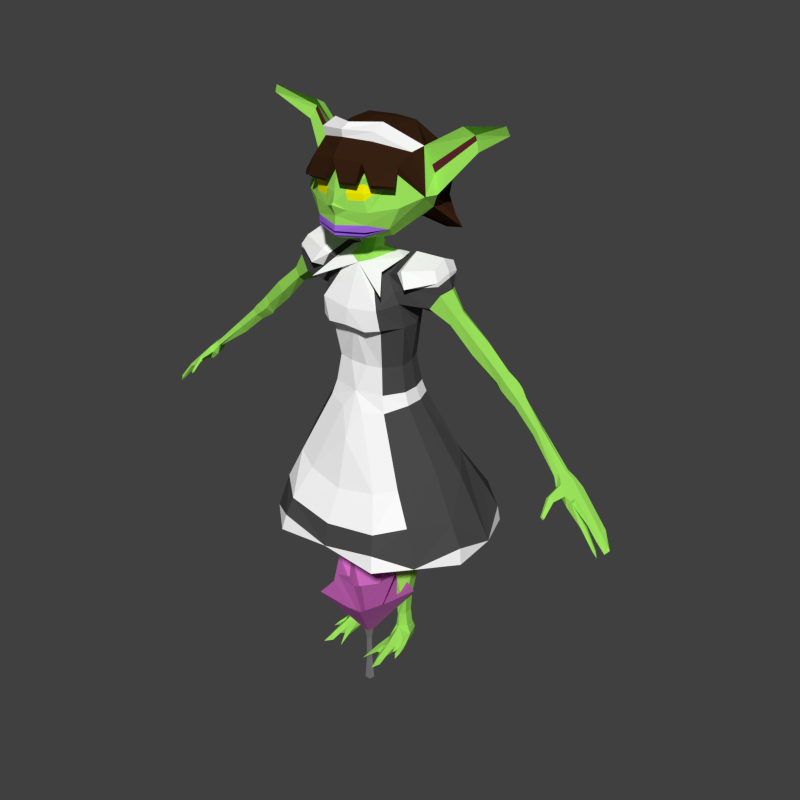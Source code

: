 # Source: GoblinMaid.blend  (saved by Blender 2.76.0; exported with 4.5.12 LTS)
import bpy
from mathutils import Matrix  # noqa: F401  (used for matrix-valued properties, if any)

bpy.ops.wm.read_factory_settings(use_empty=True)
scene = bpy.context.scene
scene.name = 'Scene'

# ---- collections
col_collection_1 = bpy.data.collections.new('Collection 1'); scene.collection.children.link(col_collection_1)

# ---- materials (node trees are filled in below, after node groups)
mat_material_002 = bpy.data.materials.new('Material.002')
mat_material_002.alpha_threshold = 0.0
mat_material_002.use_transparent_shadow = False
mat_material_002.diffuse_color = (0.196, 0.196, 0.196, 1.0)
mat_material_002.roughness = 0.5
mat_material_001 = bpy.data.materials.new('Material.001')
mat_material_001.alpha_threshold = 0.0
mat_material_001.use_transparent_shadow = False
mat_material_001.diffuse_color = (0.6038, 0.1508, 0.5288, 1.0)
mat_material_001.roughness = 0.5
mat_material_001.specular_intensity = 0.0
mat_gobmaidskin = bpy.data.materials.new('GobMaidSkin')
mat_gobmaidskin.alpha_threshold = 0.0
mat_gobmaidskin.use_transparent_shadow = False
mat_gobmaidskin.diffuse_color = (0.344, 0.8, 0.1102, 1.0)
mat_gobmaidskin.roughness = 0.5
mat_gobmaidskin.specular_intensity = 0.125
mat_gobmaidcloth01 = bpy.data.materials.new('GobMaidCloth01')
mat_gobmaidcloth01.alpha_threshold = 0.0
mat_gobmaidcloth01.use_transparent_shadow = False
mat_gobmaidcloth01.diffuse_color = (0.06998, 0.06998, 0.06998, 1.0)
mat_gobmaidcloth01.roughness = 0.5
mat_gobmaidcloth01.specular_intensity = 0.07292
mat_gobmaidcloth02 = bpy.data.materials.new('GobMaidCloth02')
mat_gobmaidcloth02.alpha_threshold = 0.0
mat_gobmaidcloth02.use_transparent_shadow = False
mat_gobmaidcloth02.diffuse_color = (1.0, 1.0, 1.0, 1.0)
mat_gobmaidcloth02.roughness = 0.5
mat_gobmaidcloth02.specular_intensity = 0.1146
mat_gobmaidcloth03 = bpy.data.materials.new('GobMaidCloth03')
mat_gobmaidcloth03.alpha_threshold = 0.0
mat_gobmaidcloth03.use_transparent_shadow = False
mat_gobmaidcloth03.diffuse_color = (0.8, 0.6264, 0.3993, 1.0)
mat_gobmaidcloth03.roughness = 0.5
mat_gobmaidadd01 = bpy.data.materials.new('GobMaidAdd01')
mat_gobmaidadd01.alpha_threshold = 0.0
mat_gobmaidadd01.use_transparent_shadow = False
mat_gobmaidadd01.diffuse_color = (0.3762, 0.1405, 0.8, 1.0)
mat_gobmaidadd01.roughness = 0.5
mat_gobmaidadd02 = bpy.data.materials.new('GobMaidAdd02')
mat_gobmaidadd02.alpha_threshold = 0.0
mat_gobmaidadd02.use_transparent_shadow = False
mat_gobmaidadd02.diffuse_color = (0.102, 0.0181, 0.02342, 1.0)
mat_gobmaidadd02.roughness = 0.5
mat_gobmaidadd02.specular_intensity = 0.1562
mat_gobmaideye01 = bpy.data.materials.new('GobMaidEye01')
mat_gobmaideye01.alpha_threshold = 0.0
mat_gobmaideye01.use_transparent_shadow = False
mat_gobmaideye01.diffuse_color = (1.0, 0.9834, 0.0, 1.0)
mat_gobmaideye01.roughness = 0.5
mat_gobmaideye01.specular_intensity = 0.0
mat_goblinmaidwig01 = bpy.data.materials.new('GoblinMaidWig01')
mat_goblinmaidwig01.alpha_threshold = 0.0
mat_goblinmaidwig01.use_transparent_shadow = False
mat_goblinmaidwig01.diffuse_color = (0.03764, 0.0148, 0.0061, 1.0)
mat_goblinmaidwig01.roughness = 0.5
mat_goblinmaidwig01.specular_intensity = 0.2396

# ---- material node trees

# ---- world
world_goblinmaidrig = bpy.data.worlds.new('GoblinMaidRig'); scene.world = world_goblinmaidrig
world_goblinmaidrig.color = (0.05088, 0.05088, 0.05088)
world_goblinmaidrig.use_sun_shadow = False
world_goblinmaidrig.sun_shadow_jitter_overblur = 0.0
world_goblinmaidrig.cycles.sampling_method = 'MANUAL'
world_goblinmaidrig.cycles.sample_map_resolution = 256

# ---- meshes
me_circle = bpy.data.meshes.new('Circle')
me_circle.from_pydata([(-0.03231, 0.01129, -0.02182), (-0.02814, 0.002222, -0.02917), (-0.01846, 0.006607, -0.03554), (-0.01665, 0.01838, -0.03213), (-0.02521, 0.02128, -0.02365), (0.004333, -0.005199, 0.01566), (0.006982, -0.01096, 0.01099), (0.01313, -0.008171, 0.006946), (0.01428, -0.0006932, 0.00911), (0.008843, 0.001144, 0.0145), (-0.03387, 0.01377, -0.02959), (-0.03138, 0.00837, -0.03397), (-0.02561, 0.01098, -0.03777), (-0.02453, 0.01801, -0.03574), (-0.02963, 0.01973, -0.03068), (0.04186, -0.02348, 0.05887), (0.04422, -0.02861, 0.05471), (0.0497, -0.02613, 0.0511), (0.05073, -0.01946, 0.05303), (0.04588, -0.01782, 0.05783), (0.07024, -0.02446, 0.06983), (0.06162, -0.02154, 0.07836), (0.06922, -0.08431, 0.2554), (0.1152, -0.1781, 0.1603), (0.2035, -0.1198, 0.09096), (0.242, -0.002029, 0.1278), (0.1485, 0.02976, 0.223), (0.05962, -0.03367, 0.08734), (0.0641, -0.04342, 0.07945), (0.07451, -0.0387, 0.0726), (0.07645, -0.02605, 0.07626), (0.06725, -0.02294, 0.08537), (0.1215, -0.08768, 0.2393), (0.1494, -0.1428, 0.1898), (0.2098, -0.1113, 0.1477), (0.219, -0.04614, 0.1662), (0.1688, -0.02114, 0.227), (0.06494, -0.03475, 0.08824), (0.0679, -0.04118, 0.08303), (0.07476, -0.03807, 0.07851), (0.07605, -0.02972, 0.08092), (0.06998, -0.02766, 0.08694), (0.05867, -0.04072, 0.07281), (0.05448, -0.0316, 0.0802), (0.2063, -0.05089, 0.1063), (0.07548, -0.03238, 0.07443), (0.1888, -0.07133, 0.147), (0.07541, -0.03389, 0.07971), (0.06842, -0.03631, 0.0664), (0.1856, 0.01068, 0.1676), (0.07185, -0.02449, 0.08082), (0.184, -0.03278, 0.1873), (0.07301, -0.02869, 0.08393), (0.1054, -0.02576, 0.2219), (0.06343, -0.02831, 0.08636), (0.1377, -0.0524, 0.2179), (0.06746, -0.03121, 0.08759), (0.08668, -0.1123, 0.1772), (0.06186, -0.03855, 0.0834), (0.126, -0.1012, 0.1905), (0.06642, -0.03797, 0.08563), (0.0693, -0.04106, 0.07602), (0.1545, -0.1082, 0.1488), (0.07133, -0.03963, 0.08077), (0.1494, -0.134, 0.1158)], [], [(4, 9, 8, 3), (2, 7, 6, 1), (0, 5, 9, 4), (3, 8, 7, 2), (1, 6, 5, 0), (3, 13, 14, 4), (1, 11, 12, 2), (4, 14, 10, 0), (2, 12, 13, 3), (0, 10, 11, 1), (11, 10, 14, 13, 12), (5, 6, 16, 15), (8, 9, 19, 18), (6, 7, 17, 16), (9, 5, 15, 19), (7, 8, 18, 17), (17, 18, 20, 48), (15, 16, 42, 43), (18, 19, 21, 20), (16, 17, 48, 42), (19, 15, 43, 21), (20, 21, 49), (64, 48, 24), (43, 22, 53), (48, 20, 44), (42, 23, 57), (53, 22, 27, 54), (44, 25, 30, 45), (57, 23, 28, 58), (49, 26, 31, 50), (64, 24, 29, 61), (50, 31, 36, 51), (61, 29, 34, 62), (54, 27, 32, 55), (45, 30, 35, 46), (58, 28, 33, 59), (55, 32, 37, 56), (46, 35, 40, 47), (59, 33, 38, 60), (51, 36, 41, 52), (62, 34, 39, 63), (38, 63, 39, 47, 40, 52, 41, 56, 37, 60), (34, 46, 47, 39), (29, 45, 46, 34), (24, 44, 45, 29), (48, 44, 24), (35, 51, 52, 40), (30, 50, 51, 35), (25, 49, 50, 30), (20, 49, 25), (36, 55, 56, 41), (31, 54, 55, 36), (26, 53, 54, 31), (21, 43, 53), (32, 59, 60, 37), (27, 58, 59, 32), (22, 57, 58, 27), (43, 57, 22), (33, 62, 63, 38), (28, 61, 62, 33), (23, 64, 61, 28), (42, 64, 23), (44, 20, 25), (49, 21, 26), (53, 26, 21), (42, 48, 64), (57, 43, 42)])
me_circle.polygons.foreach_set('material_index', [0, 0, 0, 0, 0, 0, 0, 0, 0, 0, 0, 0, 0, 0, 0, 0, 0, 0, 0, 0, 0, 1, 1, 1, 1, 1, 1, 1, 1, 1, 1, 1, 1, 1, 1, 1, 1, 1, 1, 1, 1, 0, 1, 1, 1, 1, 1, 1, 1, 1, 1, 1, 1, 1, 1, 1, 1, 1, 1, 1, 1, 1, 1, 1, 1, 1, 1])
me_circle.materials.append(mat_material_002)
me_circle.materials.append(mat_material_001)
me_circle.use_remesh_preserve_volume = False
me_circle.use_remesh_preserve_attributes = False
me_circle.use_mirror_vertex_groups = False
me_circle.update()
me_cube_001 = bpy.data.meshes.new('Cube.001')
me_cube_001.from_pydata([(0.08814, 0.08701, 0.4172), (0.09799, 0.03635, 0.4168), (0.05829, -0.003923, 0.4165), (0.05826, 0.1029, 0.4177), (0.02988, 0.003599, 0.4172), (0.02353, 0.08127, 0.418), (0.01645, 0.04867, 0.4179), (0.05684, 0.01458, 0.2436), (0.07786, 0.0346, 0.2424), (0.03551, 0.03471, 0.2425), (0.04836, -0.003704, 0.4591), (0.08887, 0.103, 0.4591), (0.0578, 0.03527, 0.04466), (0.06679, 0.07292, 0.04466), (0.0698, 0.05211, 0.04466), (0.0578, 0.07955, 0.04466), (0.04913, 0.03852, 0.04466), (0.04817, 0.07594, 0.04466), (0.05671, 0.02036, 0.2247), (0.03765, 0.04204, 0.2222), (0.07074, 0.07251, 0.2193), (0.05674, 0.08043, 0.2181), (0.07588, 0.04202, 0.2221), (0.04386, 0.07697, 0.2189), (0.1325, -0.05644, 0.479), (0.02518, -0.004853, 0.9295), (0.1516, 0.1276, 0.5005), (0.06192, 0.08087, 0.9158), (0.1741, 0.008586, 0.9129), (0.0629, -0.02423, 0.7978), (0.08691, 0.07396, 0.811), (0.07168, -0.0367, 0.803), (0.0891, 0.08214, 0.8604), (0.1657, -0.06744, 0.4074), (0.1908, 0.1708, 0.4048), (0.07033, -0.02494, 0.619), (0.08571, 0.0921, 0.6314), (0.1883, 0.08037, 0.4728), (0.2168, 0.01526, 0.3984), (0.1685, 0.02067, 0.5005), (0.0848, -0.07724, 0.4612), (0.1116, -0.1115, 0.3916), (0.1209, -0.1257, 0.3519), (0.02504, -0.04051, 0.6128), (0.1268, 0.267, 0.35), (0.08703, 0.1966, 0.4659), (0.04594, -0.05114, 0.7988), (0.01738, 0.01204, 0.9471), (0.06323, 0.04524, 0.9256), (0.06051, 0.004983, 0.9034), (0.09906, 0.04399, 0.804), (0.09434, 0.009857, 0.801), (0.1131, 0.03614, 0.839), (0.09153, -0.003623, 0.854), (0.02462, 0.03245, 0.9471), (0.09578, 0.06045, 0.6278), (0.0959, 0.02099, 0.6279), (0.04816, 0.1003, 0.8064), (0.1711, 0.04851, 0.9219), (0.04887, 0.1016, 0.8485), (0.03851, 0.0591, 0.9348), (0.01927, 0.04412, 0.9471), (0.04312, 0.1181, 0.6312), (0.2134, 0.1832, 0.3592), (0.242, 0.01097, 0.3521), (0.1922, -0.07688, 0.3256), (0.2161, 0.1895, 0.323), (0.2462, 0.008807, 0.3155), (0.2494, 0.1008, 0.3283), (0.1268, -0.1339, 0.3169), (0.158, -0.02841, 0.4185), (0.158, 0.1437, 0.4185), (0.1782, 0.02826, 0.4135), (0.1782, 0.08699, 0.4135), (0.08519, -0.07345, 0.399), (0.08519, 0.1931, 0.4157), (0.08887, 0.01117, 0.4591), (0.1637, 0.08112, 0.9164), (0.1558, 0.05177, 0.9462), (0.038, 0.03635, 0.2652), (0.05664, 0.01551, 0.2653), (0.07556, 0.0363, 0.2652), (0.07031, 0.06674, 0.2657), (0.04432, 0.07104, 0.2659), (0.05665, 0.07414, 0.266), (0.036, 0.05381, 0.1795), (0.07732, 0.05403, 0.1795), (0.05779, 0.03039, 0.1797), (0.0724, 0.08416, 0.1793), (0.05775, 0.09338, 0.1792), (0.04237, 0.08852, 0.1793), (0.07669, 0.07407, 0.3113), (0.03825, 0.0791, 0.3113), (0.05828, 0.08555, 0.3113), (0.03017, 0.03774, 0.3113), (0.05828, 0.009155, 0.3112), (0.08287, 0.03816, 0.3113), (0.05448, 0.08804, 3.522e-05), (0.04572, 0.07939, 0.02832), (0.06347, 0.08288, 0.0002862), (0.0468, 0.0818, 6.465e-05), (0.06436, -0.0106, 0.02479), (0.0475, 0.01745, 0.02393), (0.06761, -0.04263, 0.01627), (0.07548, -0.02899, 0.009486), (0.06921, -0.05839, 0.01045), (0.06246, -0.05602, 0.0003476), (0.07163, -0.07495, 0.004427), (0.06919, -0.05327, 0.000339), (0.06634, -0.03043, 0.002853), (0.07096, -0.001552, 0.001163), (0.07775, 0.05296, 0.02246), (0.04342, 0.04953, 0.02589), (0.04362, 0.04922, 0.009181), (0.07237, 0.05347, 0.0002676), (0.04787, 0.05103, 0.0001133), (0.05781, 0.08816, 0.03063), (0.06732, 0.08263, 0.02301), (0.07531, -0.01279, 0.01476), (0.06431, -0.01066, 0.0002213), (0.04794, 0.02499, 0.0001833), (0.04255, 0.02553, 0.009111), (0.03363, -0.06074, 0.002902), (0.04076, -0.02493, 0.007074), (0.04761, -0.02883, 0.006943), (0.03998, -0.01474, 0.01526), (0.07933, 0.005451, 0.007993), (0.08617, 0.01929, 0.003798), (0.07525, -0.05151, 0.0003068), (0.05449, -0.01436, 0.01921), (0.09138, -0.001516, 0.006869), (0.05499, -0.01686, 0.0002378), (0.08504, 0.02759, 0.01251), (0.08399, -0.008588, 0.009127), (0.09183, -0.01847, 0.003768), (0.07524, 0.003193, 0.01686), (0.08072, 0.01436, 0.0001188), (0.08599, -0.005636, 0.002238), (0.05805, -0.03503, 0.009545), (0.08075, 0.0144, 0.01583), (0.08601, -0.005605, 0.01227), (0.06518, 0.03859, 0.1214), (0.04508, 0.04986, 0.1215), (0.0485, 0.05236, 0.07573), (0.04907, 0.07813, 0.1219), (0.05151, 0.07625, 0.0761), (0.06849, 0.0498, 0.1214), (0.06535, 0.0523, 0.0757), (0.05686, 0.03782, 0.0758), (0.05267, 0.03946, 0.07576), (0.05105, 0.03685, 0.1207), (0.06284, 0.07324, 0.07595), (0.0652, 0.07453, 0.1217), (0.05673, 0.07823, 0.07622), (0.0567, 0.08063, 0.1221), (0.1699, 0.06632, 0.8884), (0.1823, 0.04507, 0.8927), (0.1786, 0.01218, 0.8883), (0.07994, 0.08263, 0.919), (0.1501, 0.0659, 0.8596), (0.08041, 0.04742, 0.9331), (0.1583, 0.006578, 0.8586), (0.0873, -0.002817, 0.9155), (0.07835, 0.08164, 0.8823), (0.06732, -0.04209, 0.844), (0.08135, -0.006297, 0.8762), (0.03528, 0.09234, 0.9112), (0.1643, 0.0777, 0.9116), (0.1729, 0.0472, 0.9123), (0.1754, 0.009777, 0.906), (0.1045, -0.003033, 0.887), (0.0941, 0.08686, 0.8884), (0.4649, 0.03219, 0.6147), (0.4646, 0.02504, 0.6161), (0.4595, 0.009774, 0.6144), (0.4524, 0.006342, 0.6074), (0.09252, 0.09196, 0.9249), (0.1548, 0.08184, 0.9343), (0.1624, 0.01551, 0.9331), (0.09191, 0.04976, 0.9461), (0.1006, -0.007938, 0.9235), (0.1185, -0.02102, 0.8947), (0.1056, 0.09763, 0.8957), (0.06102, -0.0175, 0.9155), (0.08728, -0.05259, 0.8823), (0.06439, 0.04511, 0.9289), (0.05229, 0.07719, 0.9283), (0.3456, 0.05125, 0.7338), (0.3373, 0.05245, 0.7417), (0.3297, 0.05183, 0.7485), (0.3242, 0.0281, 0.7442), (0.3406, 0.02835, 0.7299), (0.3119, 0.02834, 0.7297), (0.3275, 0.02826, 0.7172), (0.3081, 0.06036, 0.7299), (0.3134, 0.06237, 0.724), (0.322, 0.06024, 0.7185), (0.3185, 0.06321, 0.7433), (0.3253, 0.06489, 0.7371), (0.3336, 0.063, 0.7304), (0.1544, 0.03605, 0.8392), (0.4533, 0.01256, 0.6052), (0.3076, 0.0446, 0.7142), (0.3221, 0.04433, 0.7042), (0.2108, 0.04428, 0.8523), (0.2079, 0.02243, 0.8504), (0.1977, 0.02024, 0.8322), (0.1921, 0.05541, 0.8336), (0.202, 0.05603, 0.8514), (0.1994, 0.03819, 0.8199), (0.05385, -0.01045, 0.7102), (0.06095, -0.01759, 0.6539), (0.07976, 0.05091, 0.7157), (0.08761, 0.05638, 0.6556), (0.08037, 0.02156, 0.712), (0.08798, 0.02126, 0.6558), (0.03162, 0.08919, 0.7191), (0.03994, 0.1055, 0.6584), (0.02032, -0.01693, 0.7088), (0.07409, 0.07295, 0.7197), (0.08014, 0.08374, 0.6589), (0.07881, -0.004557, 0.9888), (0.08853, -0.02763, 1.008), (0.1123, -0.02531, 1.052), (0.05668, -0.05957, 1.062), (0.05385, -0.04463, 0.9966), (0.04279, -0.0357, 0.9839), (0.1421, 0.04571, 1.066), (0.06157, 0.02901, 0.9866), (0.01439, 0.0226, 0.9681), (0.1262, 0.05816, 1.101), (0.0552, -0.05949, 1.093), (0.1184, 0.0594, 1.115), (0.0758, -0.04259, 1.08), (0.0548, -0.05376, 1.113), (0.2627, 0.02287, 0.8045), (0.2504, 0.02159, 0.7845), (0.2453, 0.05746, 0.7857), (0.2566, 0.05931, 0.8048), (0.2486, 0.03975, 0.7679), (0.2668, 0.04693, 0.8083), (0.3105, 0.0283, 0.758), (0.3016, 0.02918, 0.7422), (0.2983, 0.05365, 0.7433), (0.3058, 0.05631, 0.7582), (0.3, 0.04207, 0.7238), (0.3146, 0.04822, 0.7618), (0.3985, 0.02388, 0.6741), (0.3911, 0.02377, 0.6645), (0.3858, 0.0464, 0.6666), (0.3928, 0.04837, 0.6759), (0.4, 0.03719, 0.6759), (0.3878, 0.03509, 0.6511), (0.358, 0.04726, 0.7178), (0.3546, 0.02927, 0.715), (0.3442, 0.02935, 0.7052), (0.3388, 0.05476, 0.7071), (0.3481, 0.05712, 0.7166), (0.3398, 0.04212, 0.6936), (0.5634, -0.01944, 0.5067), (0.5578, 0.02336, 0.5271), (0.5607, -0.02164, 0.5017), (0.5546, -0.01618, 0.5048), (0.5026, 0.03278, 0.5664), (0.5099, 0.03437, 0.5742), (0.4914, -0.008984, 0.5646), (0.474, -0.03447, 0.5766), (0.5432, 0.0267, 0.5413), (0.5424, 0.01031, 0.5444), (0.5291, -0.01764, 0.5394), (0.4593, 0.007645, 0.5849), (0.4635, -0.002566, 0.5921), (0.4719, -0.05911, 0.5625), (0.4691, 0.03606, 0.5884), (0.4816, 0.03443, 0.6028), (0.4811, 0.0244, 0.6047), (0.4959, 0.03758, 0.5879), (0.4733, 0.004436, 0.5711), (0.4796, -0.006267, 0.5763), (0.4878, -0.01062, 0.5866), (0.5313, 0.002358, 0.5369), (0.5274, -0.009307, 0.5353), (0.4771, -0.05982, 0.5577), (0.5354, -0.01327, 0.5428), (0.5386, -0.0001889, 0.543), (0.4983, -0.006908, 0.5785), (0.5744, -0.00109, 0.5073), (0.509, 0.01798, 0.5772), (0.4971, 0.02359, 0.5709), (0.4692, -0.05973, 0.5594), (0.4743, -0.05931, 0.5545), (0.5311, 0.0189, 0.5409), (0.5489, 0.01316, 0.5247), (0.5757, -0.007088, 0.4969), (0.5346, -0.001914, 0.5389), (0.4985, 0.001799, 0.5668), (0.535, -0.005777, 0.5383), (0.5625, -0.01456, 0.5015), (0.5013, 0.004032, 0.5797), (0.4695, -0.03408, 0.5919), (0.4794, -0.03543, 0.5827), (0.4893, -0.002431, 0.569), (0.4643, -0.03527, 0.5859), (0.4918, 0.006761, 0.589), (0.4729, -0.001905, 0.6024), (0.5677, -0.0193, 0.4922), (0.5729, 0.005879, 0.5108), (0.5557, -0.002764, 0.5249), (0.559, 0.006478, 0.5261), (0.5547, -0.005485, 0.5178), (0.5451, 0.001959, 0.5236), (0.5799, 0.004138, 0.5007), (0.4908, 0.003752, 0.569), (0.477, 0.01125, 0.6036), (0.495, 0.02119, 0.591), (0.46, 0.03225, 0.6077), (0.483, 0.03285, 0.5747), (0.2843, 0.06246, 1.192), (0.2771, 0.06034, 1.208), (0.1812, 0.09439, 1.18), (0.178, 0.07033, 1.191), (0.2061, 0.07994, 1.147), (0.1976, 0.08649, 1.166), (0.1914, 0.1006, 1.163), (0.1933, 0.08767, 1.175), (0.1335, 0.01967, 1.066), (0.02116, 0.03677, 0.9681), (0.06633, 0.1051, 1.001), (0.04652, 0.07515, 0.9866), (0.05385, -0.044, 1.003), (0.09981, 0.04142, 0.4591), (0.04836, 0.1294, 0.4591), (0.05385, 0.01602, 0.9942), (0.05385, 0.02172, 1.012), (0.05385, -0.03682, 1.022), (0.05385, 0.02183, 1.004), (0.05603, -0.05837, 1.002), (0.05588, -0.05844, 0.9976), (0.02517, -0.06799, 1.084), (0.02619, -0.0685, 1.06), (0.05878, -0.05843, 1.105), (0.06424, -0.05942, 1.041), (0.09827, -0.01473, 1.108), (0.05697, -0.05792, 1.016), (0.02279, -0.07062, 1.074), (0.05608, -0.06095, 1.075), (0.3148, 0.04446, 0.7092), (0.07649, 0.02808, 0.02402), (0.0578, 0.08385, 0.03765), (0.04627, 0.04403, 0.03528), (0.07377, 0.05254, 0.03356), (0.06705, 0.07778, 0.03383), (0.04695, 0.07766, 0.03649), (-0.08814, 0.08701, 0.4172), (-0.09799, 0.03635, 0.4168), (-0.05829, -0.003923, 0.4165), (-0.05826, 0.1029, 0.4177), (-0.02988, 0.003599, 0.4172), (-0.02353, 0.08127, 0.418), (-0.01645, 0.04867, 0.4179), (-0.05684, 0.01458, 0.2436), (-0.07786, 0.0346, 0.2424), (-0.03551, 0.03471, 0.2425), (-0.04836, -0.003704, 0.4591), (0.0, -0.1346, 0.3301), (-0.08887, 0.103, 0.4591), (-0.0578, 0.03527, 0.04466), (-0.06679, 0.07292, 0.04466), (-0.0698, 0.05211, 0.04466), (-0.0578, 0.07955, 0.04466), (-0.04913, 0.03852, 0.04466), (-0.04817, 0.07594, 0.04466), (-0.05671, 0.02036, 0.2247), (-0.03765, 0.04204, 0.2222), (-0.07074, 0.07251, 0.2193), (-0.05674, 0.08043, 0.2181), (-0.07588, 0.04202, 0.2221), (-0.04386, 0.07697, 0.2189), (0.0, -0.05048, 0.8373), (0.0, -0.05318, 0.8028), (0.0, -0.03088, 0.7972), (0.0, 0.1167, 0.4591), (-0.1325, -0.05644, 0.479), (-0.02518, -0.004853, 0.9295), (-0.1516, 0.1276, 0.5005), (-0.06192, 0.08087, 0.9158), (-0.1741, 0.008586, 0.9129), (-0.0629, -0.02423, 0.7978), (-0.08691, 0.07396, 0.811), (-0.07168, -0.0367, 0.803), (-0.0891, 0.08214, 0.8604), (-0.1657, -0.06744, 0.4074), (-0.1908, 0.1708, 0.4048), (-0.07033, -0.02494, 0.619), (-0.08571, 0.0921, 0.6314), (-0.1883, 0.08037, 0.4728), (-0.2168, 0.01526, 0.3984), (-0.1685, 0.02067, 0.5005), (-0.0848, -0.07724, 0.4612), (-0.1116, -0.1115, 0.3916), (-0.1209, -0.1257, 0.3519), (-0.02504, -0.04051, 0.6128), (-0.1268, 0.267, 0.35), (-0.08703, 0.1966, 0.4659), (-0.04594, -0.05114, 0.7988), (0.0, -0.01515, 0.9209), (-0.01738, 0.01204, 0.9471), (-0.06323, 0.04524, 0.9256), (-0.06051, 0.004983, 0.9034), (-0.09906, 0.04399, 0.804), (-0.09434, 0.009857, 0.801), (-0.1131, 0.03614, 0.839), (-0.09153, -0.003623, 0.854), (-0.02462, 0.03245, 0.9471), (-0.09578, 0.06045, 0.6278), (-0.0959, 0.02099, 0.6279), (-0.04816, 0.1003, 0.8064), (-0.1711, 0.04851, 0.9219), (-0.04887, 0.1016, 0.8485), (-0.03851, 0.0591, 0.9348), (-0.01927, 0.04412, 0.9471), (-0.04312, 0.1181, 0.6312), (-0.2134, 0.1832, 0.3592), (-0.242, 0.01097, 0.3521), (-0.1922, -0.07688, 0.3256), (-0.2161, 0.1895, 0.323), (-0.2462, 0.008807, 0.3155), (-0.2494, 0.1008, 0.3283), (-0.1268, -0.1339, 0.3169), (-0.158, -0.02841, 0.4185), (-0.158, 0.1437, 0.4185), (-0.1782, 0.02826, 0.4135), (-0.1782, 0.08699, 0.4135), (-0.08519, -0.07345, 0.399), (-0.08519, 0.1931, 0.4157), (-0.08887, 0.01117, 0.4591), (0.0, -0.06361, 0.5544), (0.0, -0.1236, 0.38), (0.0, -0.08847, 0.4482), (0.0, -0.07345, 0.399), (0.0, 0.09641, 0.9096), (0.0, 0.06186, 0.9348), (0.0, 0.04812, 0.9471), (0.0, 0.1011, 0.4286), (0.0, 0.02455, 0.4386), (-0.1637, 0.08112, 0.9164), (0.0, 0.009043, 0.9471), (0.0, 0.1931, 0.4157), (0.0, 0.267, 0.3368), (0.0, 0.257, 0.3713), (0.0, 0.1019, 0.8743), (0.0, 0.1115, 0.8082), (0.0, 0.1179, 0.6312), (-0.1558, 0.05177, 0.9462), (0.0, 0.2344, 0.4102), (0.0, 0.176, 0.5005), (-0.038, 0.03635, 0.2652), (-0.05664, 0.01551, 0.2653), (-0.07556, 0.0363, 0.2652), (-0.07031, 0.06674, 0.2657), (-0.04432, 0.07104, 0.2659), (-0.05665, 0.07414, 0.266), (-0.036, 0.05381, 0.1795), (-0.07732, 0.05403, 0.1795), (-0.05779, 0.03039, 0.1797), (-0.0724, 0.08416, 0.1793), (-0.05775, 0.09338, 0.1792), (-0.04237, 0.08852, 0.1793), (-0.07669, 0.07407, 0.3113), (-0.03825, 0.0791, 0.3113), (-0.05828, 0.08555, 0.3113), (-0.03017, 0.03774, 0.3113), (-0.05828, 0.009155, 0.3112), (-0.08287, 0.03816, 0.3113), (-0.05448, 0.08804, 3.522e-05), (-0.04572, 0.07939, 0.02832), (-0.06347, 0.08288, 0.0002862), (-0.0468, 0.0818, 6.465e-05), (-0.06436, -0.0106, 0.02479), (-0.0475, 0.01745, 0.02393), (-0.06761, -0.04263, 0.01627), (-0.07548, -0.02899, 0.009486), (-0.06921, -0.05839, 0.01045), (-0.06246, -0.05602, 0.0003476), (-0.07163, -0.07495, 0.004427), (-0.06919, -0.05327, 0.000339), (-0.06634, -0.03043, 0.002853), (-0.07096, -0.001552, 0.001163), (-0.07775, 0.05296, 0.02246), (-0.04342, 0.04953, 0.02589), (-0.04362, 0.04922, 0.009181), (-0.07237, 0.05347, 0.0002676), (-0.04787, 0.05103, 0.0001133), (-0.05781, 0.08816, 0.03063), (-0.06732, 0.08263, 0.02301), (-0.07531, -0.01279, 0.01476), (-0.06431, -0.01066, 0.0002213), (-0.04794, 0.02499, 0.0001833), (-0.04255, 0.02553, 0.009111), (-0.03363, -0.06074, 0.002902), (-0.04076, -0.02493, 0.007074), (-0.04761, -0.02883, 0.006943), (-0.03998, -0.01474, 0.01526), (-0.07933, 0.005451, 0.007993), (-0.08617, 0.01929, 0.003798), (-0.07525, -0.05151, 0.0003068), (-0.05449, -0.01436, 0.01921), (-0.09138, -0.001516, 0.006869), (-0.05499, -0.01686, 0.0002378), (-0.08504, 0.02759, 0.01251), (-0.08399, -0.008588, 0.009127), (-0.09183, -0.01847, 0.003768), (-0.07524, 0.003193, 0.01686), (-0.08072, 0.01436, 0.0001188), (-0.08599, -0.005636, 0.002238), (-0.05805, -0.03503, 0.009545), (-0.08075, 0.0144, 0.01583), (-0.08601, -0.005605, 0.01227), (-0.06518, 0.03859, 0.1214), (-0.04508, 0.04986, 0.1215), (-0.0485, 0.05236, 0.07573), (-0.04907, 0.07813, 0.1219), (-0.05151, 0.07625, 0.0761), (-0.06849, 0.0498, 0.1214), (-0.06535, 0.0523, 0.0757), (-0.05686, 0.03782, 0.0758), (-0.05267, 0.03946, 0.07576), (-0.05105, 0.03685, 0.1207), (-0.06284, 0.07324, 0.07595), (-0.0652, 0.07453, 0.1217), (-0.05673, 0.07823, 0.07622), (-0.0567, 0.08063, 0.1221), (-0.1699, 0.06632, 0.8884), (-0.1823, 0.04507, 0.8927), (-0.1786, 0.01218, 0.8883), (-0.07994, 0.08263, 0.919), (-0.1501, 0.0659, 0.8596), (-0.08041, 0.04742, 0.9331), (-0.1583, 0.006578, 0.8586), (-0.0873, -0.002817, 0.9155), (-0.07835, 0.08164, 0.8823), (-0.06732, -0.04209, 0.844), (-0.08135, -0.006297, 0.8762), (-0.03528, 0.09234, 0.9112), (-0.1643, 0.0777, 0.9116), (-0.1729, 0.0472, 0.9123), (-0.1754, 0.009777, 0.906), (-0.1045, -0.003033, 0.887), (-0.0941, 0.08686, 0.8884), (-0.4649, 0.03219, 0.6147), (-0.4646, 0.02504, 0.6161), (-0.4595, 0.009774, 0.6144), (-0.4524, 0.006342, 0.6074), (-0.09252, 0.09196, 0.9249), (-0.1548, 0.08184, 0.9343), (-0.1624, 0.01551, 0.9331), (-0.09191, 0.04976, 0.9461), (-0.1006, -0.007938, 0.9235), (-0.1185, -0.02102, 0.8947), (-0.1056, 0.09763, 0.8957), (-0.06102, -0.0175, 0.9155), (-0.08728, -0.05259, 0.8823), (-0.06439, 0.04511, 0.9289), (-0.05229, 0.07719, 0.9283), (0.0, 0.08863, 0.9231), (-0.3456, 0.05125, 0.7338), (-0.3373, 0.05245, 0.7417), (-0.3297, 0.05183, 0.7485), (-0.3242, 0.0281, 0.7442), (-0.3406, 0.02835, 0.7299), (-0.3119, 0.02834, 0.7297), (-0.3275, 0.02826, 0.7172), (-0.3081, 0.06036, 0.7299), (-0.3134, 0.06237, 0.724), (-0.322, 0.06024, 0.7185), (-0.3185, 0.06321, 0.7433), (-0.3253, 0.06489, 0.7371), (-0.3336, 0.063, 0.7304), (-0.1544, 0.03605, 0.8392), (-0.4533, 0.01256, 0.6052), (-0.3076, 0.0446, 0.7142), (-0.3221, 0.04433, 0.7042), (-0.2108, 0.04428, 0.8523), (-0.2079, 0.02243, 0.8504), (-0.1977, 0.02024, 0.8322), (-0.1921, 0.05541, 0.8336), (-0.202, 0.05603, 0.8514), (-0.1994, 0.03819, 0.8199), (-0.05385, -0.01045, 0.7102), (-0.06095, -0.01759, 0.6539), (-0.07976, 0.05091, 0.7157), (-0.08761, 0.05638, 0.6556), (-0.08037, 0.02156, 0.712), (-0.08798, 0.02126, 0.6558), (-0.03162, 0.08919, 0.7191), (-0.03994, 0.1055, 0.6584), (-0.02032, -0.01693, 0.7088), (0.0, 0.08842, 0.7191), (0.0, 0.105, 0.6583), (0.0, -0.01658, 0.7087), (0.0, -0.02943, 0.6512), (-0.07409, 0.07295, 0.7197), (-0.08014, 0.08374, 0.6589), (0.0, 0.116, 0.9962), (-0.07881, -0.004557, 0.9888), (-0.08853, -0.02763, 1.008), (-0.1123, -0.02531, 1.052), (-0.05668, -0.05957, 1.062), (-0.04279, -0.0357, 0.9839), (0.0, -0.06199, 0.981), (0.0, 0.01667, 0.9681), (-0.1421, 0.04571, 1.066), (-0.06157, 0.02901, 0.9866), (0.0, 0.03849, 0.9681), (-0.01439, 0.0226, 0.9681), (-0.1136, 0.07357, 1.095), (0.0, -0.08497, 1.05), (-0.1262, 0.05816, 1.101), (-0.0552, -0.05949, 1.093), (0.0, -0.07058, 1.105), (-0.1184, 0.0594, 1.115), (-0.0758, -0.04259, 1.08), (-0.0548, -0.05376, 1.113), (0.0, -0.06947, 1.116), (-0.2627, 0.02287, 0.8045), (-0.2504, 0.02159, 0.7845), (-0.2453, 0.05746, 0.7857), (-0.2566, 0.05931, 0.8048), (-0.2486, 0.03975, 0.7679), (-0.2668, 0.04693, 0.8083), (-0.3105, 0.0283, 0.758), (-0.3016, 0.02918, 0.7422), (-0.2983, 0.05365, 0.7433), (-0.3058, 0.05631, 0.7582), (-0.3, 0.04207, 0.7238), (-0.3146, 0.04822, 0.7618), (-0.3985, 0.02388, 0.6741), (-0.3911, 0.02377, 0.6645), (-0.3858, 0.0464, 0.6666), (-0.3928, 0.04837, 0.6759), (-0.4, 0.03719, 0.6759), (-0.3878, 0.03509, 0.6511), (-0.358, 0.04726, 0.7178), (-0.3546, 0.02927, 0.715), (-0.3442, 0.02935, 0.7052), (-0.3388, 0.05476, 0.7071), (-0.3481, 0.05712, 0.7166), (-0.3398, 0.04212, 0.6936), (-0.5634, -0.01944, 0.5067), (-0.5578, 0.02336, 0.5271), (-0.5607, -0.02164, 0.5017), (-0.5546, -0.01618, 0.5048), (-0.5026, 0.03278, 0.5664), (-0.5099, 0.03437, 0.5742), (-0.4914, -0.008984, 0.5646), (-0.474, -0.03447, 0.5766), (-0.5432, 0.0267, 0.5413), (-0.5424, 0.01031, 0.5444), (-0.5291, -0.01764, 0.5394), (-0.4593, 0.007645, 0.5849), (-0.4635, -0.002566, 0.5921), (-0.4719, -0.05911, 0.5625), (-0.4691, 0.03606, 0.5884), (-0.4816, 0.03443, 0.6028), (-0.4811, 0.0244, 0.6047), (-0.4959, 0.03758, 0.5879), (-0.4733, 0.004436, 0.5711), (-0.4796, -0.006267, 0.5763), (-0.4878, -0.01062, 0.5866), (-0.5313, 0.002358, 0.5369), (-0.5274, -0.009307, 0.5353), (-0.4771, -0.05982, 0.5577), (-0.5354, -0.01327, 0.5428), (-0.5386, -0.0001889, 0.543), (-0.4983, -0.006908, 0.5785), (-0.5744, -0.00109, 0.5073), (-0.509, 0.01798, 0.5772), (-0.4971, 0.02359, 0.5709), (-0.4692, -0.05973, 0.5594), (-0.4743, -0.05931, 0.5545), (-0.5311, 0.0189, 0.5409), (-0.5489, 0.01316, 0.5247), (-0.5757, -0.007088, 0.4969), (-0.5346, -0.001914, 0.5389), (-0.4985, 0.001799, 0.5668), (-0.535, -0.005777, 0.5383), (-0.5625, -0.01456, 0.5015), (-0.5013, 0.004032, 0.5797), (-0.4695, -0.03408, 0.5919), (-0.4794, -0.03543, 0.5827), (-0.4893, -0.002431, 0.569), (-0.4643, -0.03527, 0.5859), (-0.4918, 0.006761, 0.589), (-0.4729, -0.001905, 0.6024), (-0.5677, -0.0193, 0.4922), (-0.5729, 0.005879, 0.5108), (-0.5557, -0.002764, 0.5249), (-0.559, 0.006478, 0.5261), (-0.5547, -0.005485, 0.5178), (-0.5451, 0.001959, 0.5236), (-0.5799, 0.004138, 0.5007), (-0.4908, 0.003752, 0.569), (-0.477, 0.01125, 0.6036), (-0.495, 0.02119, 0.591), (-0.46, 0.03225, 0.6077), (-0.483, 0.03285, 0.5747), (-0.2843, 0.06246, 1.192), (-0.2771, 0.06034, 1.208), (-0.1812, 0.09439, 1.18), (-0.178, 0.07033, 1.191), (-0.2061, 0.07994, 1.147), (-0.1976, 0.08649, 1.166), (-0.1914, 0.1006, 1.163), (-0.1933, 0.08767, 1.175), (-0.1335, 0.01967, 1.066), (-0.02116, 0.03677, 0.9681), (-0.06633, 0.1051, 1.001), (-0.04652, 0.07515, 0.9866), (-0.05385, -0.044, 1.003), (-0.09981, 0.04142, 0.4591), (-0.04836, 0.1294, 0.4591), (0.0, 0.00828, 0.4591), (-0.05385, -0.04463, 0.9966), (0.0, -0.0629, 0.9951), (-0.05385, 0.01602, 0.9942), (0.0, 0.00141, 0.9869), (-0.05385, 0.02172, 1.012), (0.0, 0.002271, 1.013), (-0.05385, -0.03682, 1.022), (0.0, -0.05627, 1.018), (0.0, -0.06345, 0.9993), (-0.05385, 0.02183, 1.004), (0.0, 0.01888, 1.0), (-0.04784, -0.04806, 0.9879), (-0.05603, -0.05837, 1.002), (-0.05588, -0.05844, 0.9976), (0.0, -0.07789, 0.9935), (0.0, -0.07713, 1.01), (0.0, -0.07919, 0.9991), (0.0, -0.07404, 0.9876), (-0.02517, -0.06799, 1.084), (-0.02619, -0.0685, 1.06), (-0.05878, -0.05843, 1.105), (-0.06602, -0.05669, 1.047), (-0.09827, -0.01473, 1.108), (-0.05697, -0.05792, 1.016), (-0.02279, -0.07062, 1.074), (0.0, -0.07612, 1.073), (-0.05608, -0.06095, 1.075), (-0.3148, 0.04446, 0.7092), (-0.07649, 0.02808, 0.02402), (-0.0578, 0.08385, 0.03765), (-0.04627, 0.04403, 0.03528), (-0.07377, 0.05254, 0.03356), (-0.06705, 0.07778, 0.03383), (-0.04695, 0.07766, 0.03649), (0.0, -0.07547, 1.028), (0.04784, -0.04806, 0.9879), (0.05503, -0.05816, 0.9948), (0.0, -0.0783, 0.9911), (-0.05503, -0.05816, 0.9948), (0.1213, 0.07625, 1.102), (0.164, 0.09691, 0.9961), (0.08794, 0.1464, 0.9692), (0.0, 0.1598, 1.116), (0.0, 0.1456, 1.142), (0.08759, 0.1227, 1.142), (0.05751, 0.0878, 1.183), (0.1079, 0.0735, 1.129), (0.05166, 0.009265, 1.183), (0.05886, -0.06653, 1.134), (0.0, -0.01434, 1.185), (0.0, -0.07823, 1.136), (0.0, 0.09976, 1.183), (0.1076, 0.1438, 1.093), (0.0, 0.04454, 1.191), (0.0, 0.183, 0.9635), (0.0, 0.1658, 1.065), (-0.164, 0.09691, 0.9961), (-0.0905, 0.1524, 0.97), (-0.08759, 0.1227, 1.142), (-0.05751, 0.0878, 1.183), (-0.09991, 0.07123, 1.123), (-0.05166, 0.009265, 1.177), (-0.05886, -0.06653, 1.128), (-0.1076, 0.1338, 1.093), (-0.09852, 0.04125, 1.144), (0.05707, -0.03435, 1.165), (0.0, -0.0516, 1.168), (-0.05707, -0.03435, 1.159), (0.1205, 0.06239, 1.036), (-0.1205, 0.06239, 1.036), (0.1241, 0.08321, 1.035), (0.09842, 0.1401, 1.037), (0.0, 0.1621, 1.037), (-0.1241, 0.08321, 1.035), (-0.09842, 0.1401, 1.037), (0.05426, 0.04569, 1.183), (-0.05754, 0.04576, 1.18), (0.07687, -0.06441, 1.09), (-0.01188, -0.08582, 1.093), (0.1129, -0.03908, 1.088), (-0.0754, -0.067, 1.088), (-0.1104, -0.03104, 1.083), (-0.05932, -0.0804, 1.094), (-0.01194, -0.0888, 1.097), (-0.1121, -0.03265, 1.085), (0.07889, -0.06902, 1.097), (0.1146, -0.04009, 1.094), (0.05515, -0.07978, 1.098), (0.05437, -0.0781, 1.094), (0.01911, -0.08373, 1.092), (0.01911, -0.08526, 1.097), (-0.07654, -0.07092, 1.091), (-0.05792, -0.07676, 1.091), (-0.1393, 0.01771, 1.069), (-0.101, -0.01618, 1.117), (0.1367, 0.01859, 1.068), (0.1015, -0.01646, 1.124), (0.1024, 0.02025, 1.143), (0.0007552, -0.03369, 1.192), (0.05478, -0.002366, 1.194), (-0.06061, -0.002984, 1.188), (0.05815, -0.03293, 1.182), (-0.0002301, -0.05306, 1.182), (-0.06442, -0.03353, 1.175), (-0.1019, 0.01979, 1.14), (0.1108, 0.04495, 1.151), (0.02381, -0.07004, 1.041), (-0.02381, -0.07083, 1.041), (0.0, -0.08055, 1.054), (0.0, -0.04298, 0.6114), (0.1441, 0.1004, 1.016), (0.09318, 0.1536, 1.003), (-0.1441, 0.1004, 1.016), (-0.09446, 0.1566, 1.004), (0.0, 0.1829, 1.0)], [], [(5, 443, 381), (81, 80, 7, 8), (21, 23, 83, 84), (80, 79, 9, 7), (83, 23, 9), (8, 22, 20), (2, 1, 76, 10), (6, 4, 721, 444), (4, 2, 10, 721), (5, 6, 444, 443), (1, 0, 11, 330), (0, 3, 331, 11), (1, 330, 76), (3, 5, 381, 331), (149, 143, 16), (148, 149, 16, 12), (143, 145, 17, 16), (151, 147, 14, 13), (153, 151, 13, 15), (147, 148, 12, 14), (145, 153, 15, 17), (9, 79, 83), (8, 82, 81), (23, 19, 9), (20, 82, 8), (7, 9, 19, 18), (8, 7, 18, 22), (166, 27, 163), (165, 49, 25, 164), (51, 31, 29), (214, 51, 29, 210), (216, 57, 30, 219), (51, 53, 164, 31), (57, 59, 32, 30), (48, 27, 60), (60, 61, 54), (405, 25, 47), (45, 26, 34, 44), (39, 24, 33, 38), (45, 62, 36, 26), (39, 56, 35, 24), (44, 34, 63), (38, 33, 65, 64), (34, 68, 63), (68, 38, 64), (26, 36, 55, 37), (37, 55, 56, 39), (26, 37, 68, 34), (33, 41, 42, 65), (24, 35, 43, 40), (24, 40, 41, 33), (454, 44, 449), (455, 452, 62, 45), (455, 45, 44, 454), (405, 47, 446), (58, 78, 178, 28), (31, 164, 46), (210, 29, 380, 218), (29, 31, 46, 380), (164, 25, 405), (25, 60, 54, 47), (25, 49, 60), (49, 48, 60), (30, 32, 52, 50), (50, 52, 53, 51), (219, 30, 50, 212), (212, 50, 51, 214), (162, 170, 181, 180), (27, 166, 60), (451, 450, 59, 57), (77, 177, 78, 58), (597, 451, 57, 216), (450, 440, 166), (63, 68, 66), (449, 44, 448), (65, 42, 69), (64, 65, 67), (44, 63, 66), (68, 64, 67), (68, 67, 72, 73), (66, 68, 73, 71), (448, 44, 75, 447), (65, 69, 74, 70), (67, 65, 70, 72), (44, 66, 71, 75), (75, 71, 11, 331), (73, 72, 330), (71, 73, 330, 11), (70, 74, 10, 76), (74, 439, 721, 10), (72, 70, 76, 330), (69, 364, 439, 74), (42, 364, 69), (380, 46, 379), (218, 380, 599), (46, 164, 378, 379), (40, 438, 437, 41), (40, 43, 436, 438), (41, 437, 364, 42), (166, 440, 441, 60), (60, 441, 442, 61), (381, 447, 75, 331), (92, 93, 84, 83), (93, 91, 82, 84), (95, 94, 79, 80), (94, 92, 83, 79), (91, 96, 81, 82), (96, 95, 80, 81), (23, 21, 89, 90), (22, 87, 86), (21, 20, 88, 89), (20, 22, 86, 88), (19, 23, 90, 85), (18, 19, 87), (19, 85, 87), (22, 18, 87), (4, 6, 94), (1, 2, 95, 96), (0, 1, 96, 91), (6, 5, 92, 94), (2, 4, 94, 95), (3, 0, 91, 93), (5, 3, 93, 92), (116, 117, 97), (98, 116, 97), (98, 97, 100), (97, 117, 99), (12, 16, 102, 101), (12, 101, 135), (101, 129, 138, 103), (118, 101, 103, 104), (103, 138, 106, 105), (104, 103, 105, 128), (105, 106, 107), (128, 105, 107), (107, 106, 108), (128, 107, 108), (108, 106, 109), (128, 108, 109), (119, 131, 120), (110, 119, 120), (99, 114, 97), (97, 114, 115, 100), (349, 352, 98, 112), (112, 98, 100, 113), (113, 100, 115), (99, 111, 114), (16, 349, 112, 102), (352, 348, 116, 98), (348, 351, 117, 116), (117, 111, 99), (350, 111, 117, 351), (14, 12, 111, 350), (135, 101, 118), (101, 102, 129), (109, 119, 110), (109, 131, 119), (138, 109, 106), (131, 109, 138), (124, 123, 120, 131), (115, 120, 121, 113), (113, 121, 102, 112), (123, 122, 125), (125, 129, 102), (122, 129, 125), (121, 125, 102), (120, 123, 125, 121), (122, 123, 124), (136, 114, 127), (118, 110, 135), (122, 124, 129), (110, 118, 104), (136, 127, 130, 137), (127, 114, 132), (129, 131, 138), (130, 127, 132), (114, 111, 132), (139, 132, 111, 347), (134, 130, 140), (139, 126, 133, 140), (137, 130, 134), (110, 126, 135), (126, 137, 134, 133), (114, 110, 120), (115, 114, 120), (114, 136, 110), (132, 139, 140, 130), (134, 140, 133), (126, 139, 135), (124, 131, 129), (126, 136, 137), (110, 136, 126), (104, 128, 109), (104, 109, 110), (111, 12, 347), (90, 89, 154, 144), (144, 154, 153, 145), (86, 87, 141, 146), (146, 141, 148, 147), (89, 88, 152, 154), (154, 152, 151, 153), (88, 86, 146, 152), (152, 146, 147, 151), (85, 90, 144, 142), (142, 144, 145, 143), (87, 150, 141), (141, 150, 149, 148), (87, 85, 142, 150), (150, 142, 143, 149), (169, 168, 58, 28), (170, 161, 157, 169), (160, 162, 180, 179), (48, 49, 162, 160), (165, 53, 161, 170), (53, 52, 161), (27, 48, 160, 158), (163, 27, 158, 171), (52, 32, 159), (32, 163, 171, 159), (49, 165, 170, 162), (171, 158, 176, 182), (156, 168, 169, 157), (155, 167, 168, 156), (164, 405, 378), (450, 166, 59), (159, 171, 167, 155), (53, 165, 164), (59, 166, 163, 32), (251, 247, 174, 173), (247, 248, 175, 174), (252, 249, 315), (249, 250, 172, 315), (250, 251, 173, 172), (182, 176, 177, 77), (176, 179, 78, 177), (179, 180, 178, 78), (180, 181, 28, 178), (167, 171, 182, 77), (158, 160, 179, 176), (170, 169, 28, 181), (25, 405, 184, 183), (25, 183, 185, 60), (441, 60, 186, 564), (60, 185, 186), (244, 246, 189, 197), (197, 189, 188, 198), (198, 188, 187, 199), (243, 244, 197, 194), (194, 197, 198, 195), (195, 198, 199, 196), (245, 243, 194, 202), (241, 242, 192, 190), (190, 188, 189), (246, 241, 190, 189), (195, 196, 203, 346), (192, 193, 191, 190), (242, 245, 202, 192), (248, 252, 201, 175), (161, 200, 209, 206), (156, 157, 205, 204), (157, 161, 206, 205), (200, 159, 207, 209), (159, 155, 208, 207), (155, 156, 204, 208), (200, 52, 159), (52, 200, 161), (168, 167, 77, 58), (43, 600, 831), (600, 218, 599), (452, 598, 217, 62), (598, 597, 216, 217), (55, 213, 215, 56), (213, 212, 214, 215), (36, 220, 213, 55), (220, 219, 212, 213), (35, 211, 600, 43), (211, 210, 218, 600), (62, 217, 220, 36), (217, 216, 219, 220), (56, 215, 211, 35), (215, 214, 210, 211), (326, 228, 221), (221, 228, 790), (222, 790, 325, 223), (326, 613, 603), (326, 328, 228), (228, 328, 327, 790), (610, 229, 226, 609), (609, 226, 757, 739), (222, 225, 337), (229, 326, 221, 226), (226, 221, 222, 757), (329, 222, 336), (326, 603, 327), (47, 54, 326, 229), (446, 47, 229, 610), (54, 61, 326), (61, 442, 613, 326), (223, 325, 342), (341, 223, 342), (325, 827, 817), (322, 321, 317), (339, 224, 345, 344), (224, 233, 345), (319, 320, 318), (619, 340, 234, 623), (340, 342, 234), (206, 209, 239, 236), (204, 205, 235, 240), (205, 206, 236, 235), (209, 207, 237, 239), (207, 208, 238, 237), (208, 204, 240, 238), (236, 239, 245, 242), (240, 235, 241, 246), (235, 236, 242, 241), (239, 237, 243, 245), (237, 238, 244, 243), (238, 240, 246, 244), (255, 258, 252, 248), (257, 253, 251, 250), (256, 257, 250, 249), (258, 256, 249, 252), (254, 255, 248, 247), (253, 254, 247, 251), (187, 191, 254, 253), (191, 193, 255, 254), (203, 196, 256, 258), (196, 199, 257, 256), (199, 187, 253, 257), (193, 203, 258, 255), (291, 292, 310), (260, 311, 292), (267, 268, 308, 260), (269, 281, 262, 261), (283, 269, 261, 259), (268, 284, 307, 308), (314, 303, 298, 287), (279, 278, 265, 285), (278, 277, 301, 265), (276, 314, 287, 264), (316, 276, 264, 263), (316, 288, 312), (287, 298, 284, 268), (285, 265, 269, 283), (265, 301, 281, 269), (264, 287, 268, 267), (263, 264, 267), (312, 288, 291), (315, 273, 270), (315, 172, 274, 273), (172, 173, 275, 274), (175, 201, 270, 271), (174, 175, 271, 304), (173, 174, 275), (270, 273, 316), (273, 274, 276, 316), (274, 275, 314, 276), (271, 270, 277, 278), (279, 304, 299, 300), (313, 304, 303, 314), (294, 309, 307, 284), (295, 294, 284, 298), (295, 296, 281, 312), (296, 297, 262, 281), (261, 262, 305), (311, 293, 310), (291, 288, 263, 267), (292, 291, 267, 260), (288, 316, 263), (302, 266, 290, 289), (306, 311, 260), (306, 286, 293, 311), (283, 259, 297, 296), (285, 283, 296, 295), (312, 280, 294, 295), (280, 310, 309, 294), (301, 312, 281), (301, 277, 312), (266, 300, 282, 290), (278, 279, 300, 266), (271, 278, 266, 302), (304, 271, 302, 299), (285, 295, 298), (279, 285, 298, 303), (272, 289, 290, 282), (279, 303, 304), (299, 302, 289, 272), (300, 299, 272, 282), (297, 259, 305), (305, 259, 261), (305, 262, 297), (315, 201, 252), (308, 307, 286, 306), (309, 310, 293), (260, 308, 306), (307, 309, 293, 286), (275, 174, 313), (311, 310, 292), (275, 313, 314), (270, 316, 277), (201, 315, 270), (312, 291, 280), (277, 316, 312), (280, 291, 310), (313, 174, 304), (317, 323, 319, 318), (320, 324, 318), (324, 322, 317, 318), (321, 323, 317), (227, 761, 323, 321), (232, 230, 322, 324), (827, 232, 324, 320), (761, 768, 319, 323), (768, 827, 320, 319), (230, 227, 321, 322), (827, 325, 230, 232), (325, 227, 230), (325, 790, 227), (328, 326, 327), (37, 39, 38, 68), (772, 784, 804, 805), (723, 225, 332, 725), (732, 335, 333, 727), (727, 333, 334, 729), (729, 334, 329, 730), (725, 332, 335, 732), (335, 222, 333), (329, 334, 222), (334, 333, 222), (335, 332, 222), (332, 225, 222), (738, 336, 343, 737), (737, 343, 756), (343, 222, 223, 341), (336, 222, 343), (222, 337, 758), (225, 723, 736, 337), (730, 329, 336, 738), (339, 344, 747, 830, 828), (338, 231, 340, 619), (224, 339, 828, 341), (233, 224, 341, 342), (231, 233, 342, 340), (747, 344, 338, 619), (345, 233, 231), (344, 345, 231, 338), (192, 202, 346), (188, 191, 187), (191, 188, 190), (346, 203, 193), (193, 192, 346), (346, 202, 194, 195), (790, 222, 221), (347, 135, 139), (347, 12, 135), (14, 350, 351, 13), (15, 13, 351, 348), (17, 15, 348, 352), (16, 17, 352, 349), (20, 21, 84, 82), (358, 381, 443), (458, 361, 360, 457), (375, 461, 460, 377), (457, 360, 362, 456), (460, 362, 377), (361, 374, 376), (355, 363, 435, 354), (359, 444, 721, 357), (357, 721, 363, 355), (358, 443, 444, 359), (354, 719, 365, 353), (353, 365, 720, 356), (354, 435, 719), (356, 720, 381, 358), (526, 370, 520), (525, 366, 370, 526), (520, 370, 371, 522), (528, 367, 368, 524), (530, 369, 367, 528), (524, 368, 366, 525), (522, 371, 369, 530), (362, 460, 456), (361, 458, 459), (377, 362, 373), (374, 361, 459), (360, 372, 373, 362), (361, 376, 372, 360), (543, 540, 385), (542, 541, 383, 408), (410, 387, 389), (592, 588, 387, 410), (594, 601, 388, 416), (410, 389, 541, 412), (416, 388, 390, 418), (407, 419, 385), (419, 413, 420), (405, 406, 383), (403, 402, 392, 384), (397, 396, 391, 382), (403, 384, 394, 421), (397, 382, 393, 415), (402, 422, 392), (396, 423, 424, 391), (392, 422, 427), (427, 423, 396), (384, 395, 414, 394), (395, 397, 415, 414), (384, 392, 427, 395), (391, 424, 400, 399), (382, 398, 401, 393), (382, 391, 399, 398), (454, 449, 402), (455, 403, 421, 452), (455, 454, 402, 403), (405, 446, 406), (417, 386, 555, 453), (389, 404, 541), (588, 596, 380, 387), (387, 380, 404, 389), (541, 405, 383), (383, 406, 413, 419), (383, 419, 408), (408, 419, 407), (388, 409, 411, 390), (409, 410, 412, 411), (601, 590, 409, 388), (590, 592, 410, 409), (539, 557, 558, 547), (385, 419, 543), (451, 416, 418, 450), (445, 417, 453, 554), (597, 594, 416, 451), (450, 543, 440), (422, 425, 427), (449, 448, 402), (424, 428, 400), (423, 426, 424), (402, 425, 422), (427, 426, 423), (427, 432, 431, 426), (425, 430, 432, 427), (448, 447, 434, 402), (424, 429, 433, 428), (426, 431, 429, 424), (402, 434, 430, 425), (434, 720, 365, 430), (432, 719, 431), (430, 365, 719, 432), (429, 435, 363, 433), (433, 363, 721, 439), (431, 719, 435, 429), (428, 433, 439, 364), (400, 428, 364), (380, 379, 404), (596, 599, 380), (404, 379, 378, 541), (398, 399, 437, 438), (398, 438, 436, 401), (399, 400, 364, 437), (543, 419, 441, 440), (419, 420, 442, 441), (381, 720, 434, 447), (469, 460, 461, 470), (470, 461, 459, 468), (472, 457, 456, 471), (471, 456, 460, 469), (468, 459, 458, 473), (473, 458, 457, 472), (377, 467, 466, 375), (376, 463, 464), (375, 466, 465, 374), (374, 465, 463, 376), (373, 462, 467, 377), (372, 464, 373), (373, 464, 462), (376, 464, 372), (357, 471, 359), (354, 473, 472, 355), (353, 468, 473, 354), (359, 471, 469, 358), (355, 472, 471, 357), (356, 470, 468, 353), (358, 469, 470, 356), (493, 474, 494), (475, 474, 493), (475, 477, 474), (474, 476, 494), (366, 478, 479, 370), (366, 512, 478), (478, 480, 515, 506), (495, 481, 480, 478), (480, 482, 483, 515), (481, 505, 482, 480), (482, 484, 483), (505, 484, 482), (484, 485, 483), (505, 485, 484), (485, 486, 483), (505, 486, 485), (496, 497, 508), (487, 497, 496), (476, 474, 491), (474, 477, 492, 491), (752, 489, 475, 755), (489, 490, 477, 475), (490, 492, 477), (476, 491, 488), (370, 479, 489, 752), (755, 475, 493, 751), (751, 493, 494, 754), (494, 476, 488), (753, 754, 494, 488), (368, 753, 488, 366), (512, 495, 478), (478, 506, 479), (486, 487, 496), (486, 496, 508), (515, 483, 486), (508, 515, 486), (501, 508, 497, 500), (492, 490, 498, 497), (490, 489, 479, 498), (500, 502, 499), (502, 479, 506), (499, 502, 506), (498, 479, 502), (497, 498, 502, 500), (499, 501, 500), (513, 504, 491), (495, 512, 487), (499, 506, 501), (487, 481, 495), (513, 514, 507, 504), (504, 509, 491), (506, 515, 508), (507, 509, 504), (491, 509, 488), (516, 750, 488, 509), (511, 517, 507), (516, 517, 510, 503), (514, 511, 507), (487, 512, 503), (503, 510, 511, 514), (491, 497, 487), (492, 497, 491), (491, 487, 513), (509, 507, 517, 516), (511, 510, 517), (503, 512, 516), (501, 506, 508), (503, 514, 513), (487, 503, 513), (481, 486, 505), (481, 487, 486), (488, 750, 366), (467, 521, 531, 466), (521, 522, 530, 531), (463, 523, 518, 464), (523, 524, 525, 518), (466, 531, 529, 465), (531, 530, 528, 529), (465, 529, 523, 463), (529, 528, 524, 523), (462, 519, 521, 467), (519, 520, 522, 521), (464, 518, 527), (518, 525, 526, 527), (464, 527, 519, 462), (527, 526, 520, 519), (546, 386, 417, 545), (547, 546, 534, 538), (537, 556, 557, 539), (407, 537, 539, 408), (542, 547, 538, 412), (412, 538, 411), (385, 535, 537, 407), (540, 548, 535, 385), (411, 536, 390), (390, 536, 548, 540), (408, 539, 547, 542), (548, 559, 553, 535), (533, 534, 546, 545), (532, 533, 545, 544), (541, 378, 405), (450, 418, 543), (536, 532, 544, 548), (412, 541, 542), (418, 390, 540, 543), (640, 550, 551, 636), (636, 551, 552, 637), (641, 704, 638), (638, 704, 549, 639), (639, 549, 550, 640), (559, 445, 554, 553), (553, 554, 453, 556), (556, 453, 555, 557), (557, 555, 386, 558), (544, 445, 559, 548), (535, 553, 556, 537), (547, 558, 386, 546), (383, 560, 561, 405), (383, 419, 562, 560), (441, 564, 563, 419), (419, 563, 562), (633, 575, 567, 635), (575, 576, 566, 567), (576, 577, 565, 566), (632, 572, 575, 633), (572, 573, 576, 575), (573, 574, 577, 576), (634, 580, 572, 632), (630, 568, 570, 631), (568, 567, 566), (635, 567, 568, 630), (573, 749, 581, 574), (570, 568, 569, 571), (631, 570, 580, 634), (637, 552, 579, 641), (538, 584, 587, 578), (533, 582, 583, 534), (534, 583, 584, 538), (578, 587, 585, 536), (536, 585, 586, 532), (532, 586, 582, 533), (578, 536, 411), (411, 538, 578), (545, 417, 445, 544), (401, 436, 831), (600, 599, 596), (452, 421, 595, 598), (598, 595, 594, 597), (414, 415, 593, 591), (591, 593, 592, 590), (394, 414, 591, 602), (602, 591, 590, 601), (393, 401, 600, 589), (589, 600, 596, 588), (421, 394, 602, 595), (595, 602, 601, 594), (415, 393, 589, 593), (593, 589, 588, 592), (791, 611, 615, 795), (327, 603, 776, 763), (715, 604, 612), (604, 791, 612), (605, 606, 714, 791), (715, 603, 613), (715, 612, 717), (612, 791, 716, 717), (610, 609, 608, 614), (609, 739, 733, 608), (605, 735, 722), (614, 608, 604, 715), (608, 733, 605, 604), (718, 734, 605), (715, 716, 603), (603, 716, 779, 776), (406, 614, 715, 413), (446, 610, 614, 406), (413, 715, 420), (420, 715, 613, 442), (606, 744, 714), (743, 744, 606), (714, 744, 816, 815), (711, 706, 710), (741, 746, 748, 607), (607, 748, 621), (622, 623, 800, 814), (708, 707, 709), (619, 623, 622, 742), (742, 622, 744), (584, 625, 628, 587), (582, 629, 624, 583), (583, 624, 625, 584), (587, 628, 626, 585), (585, 626, 627, 586), (586, 627, 629, 582), (625, 631, 634, 628), (629, 635, 630, 624), (624, 630, 631, 625), (628, 634, 632, 626), (626, 632, 633, 627), (627, 633, 635, 629), (644, 637, 641, 647), (646, 639, 640, 642), (645, 638, 639, 646), (647, 641, 638, 645), (643, 636, 637, 644), (642, 640, 636, 643), (565, 642, 643, 569), (569, 643, 644, 571), (581, 647, 645, 574), (574, 645, 646, 577), (577, 646, 642, 565), (571, 644, 647, 581), (680, 699, 681), (649, 681, 700), (656, 649, 697, 657), (658, 650, 651, 670), (672, 648, 650, 658), (657, 697, 696, 673), (703, 676, 687, 692), (668, 674, 654, 667), (667, 654, 690, 666), (665, 653, 676, 703), (705, 652, 653, 665), (705, 701, 677), (676, 657, 673, 687), (674, 672, 658, 654), (654, 658, 670, 690), (653, 656, 657, 676), (652, 656, 653), (701, 680, 677), (704, 659, 662), (704, 662, 663, 549), (549, 663, 664, 550), (552, 660, 659, 579), (551, 693, 660, 552), (550, 664, 551), (659, 705, 662), (662, 705, 665, 663), (663, 665, 703, 664), (660, 667, 666, 659), (668, 689, 688, 693), (702, 703, 692, 693), (683, 673, 696, 698), (684, 687, 673, 683), (684, 701, 670, 685), (685, 670, 651, 686), (650, 694, 651), (700, 699, 682), (680, 656, 652, 677), (681, 649, 656, 680), (677, 652, 705), (691, 678, 679, 655), (695, 649, 700), (695, 700, 682, 675), (672, 685, 686, 648), (674, 684, 685, 672), (701, 684, 683, 669), (669, 683, 698, 699), (690, 670, 701), (690, 701, 666), (655, 679, 671, 689), (667, 655, 689, 668), (660, 691, 655, 667), (693, 688, 691, 660), (674, 687, 684), (668, 692, 687, 674), (661, 671, 679, 678), (668, 693, 692), (688, 661, 678, 691), (689, 671, 661, 688), (686, 694, 648), (694, 650, 648), (694, 686, 651), (704, 641, 579), (697, 695, 675, 696), (698, 682, 699), (649, 695, 697), (696, 675, 682, 698), (664, 702, 551), (700, 681, 699), (664, 703, 702), (659, 666, 705), (579, 659, 704), (701, 669, 680), (666, 701, 705), (669, 699, 680), (702, 693, 551), (790, 327, 763, 762), (818, 770, 807, 808), (706, 707, 708, 712), (709, 707, 713), (713, 707, 706, 711), (710, 706, 712), (611, 710, 712, 615), (620, 713, 711, 617), (786, 709, 713, 620), (615, 712, 708, 782), (782, 708, 709, 786), (617, 711, 710, 611), (786, 620, 617, 714), (714, 617, 611), (714, 611, 791), (234, 342, 801, 799), (716, 791, 778, 779), (717, 716, 715), (395, 427, 396, 397), (792, 790, 762, 832), (723, 725, 724, 722), (732, 727, 726, 731), (727, 729, 728, 726), (729, 730, 718, 728), (725, 732, 731, 724), (731, 726, 605), (718, 605, 728), (728, 605, 726), (731, 605, 724), (724, 605, 722), (738, 737, 745, 734), (737, 756, 745), (745, 743, 606, 605), (734, 745, 605), (736, 735, 760, 759), (722, 735, 736, 723), (730, 738, 734, 718), (741, 829, 830, 747, 746), (740, 619, 742, 618), (607, 743, 829, 741), (621, 744, 743, 607), (618, 742, 744, 621), (747, 619, 740, 746), (748, 618, 621), (746, 740, 618, 748), (570, 749, 580), (566, 565, 569), (569, 568, 566), (749, 571, 581), (571, 749, 570), (749, 573, 572, 580), (791, 604, 605), (750, 516, 512), (750, 512, 366), (368, 367, 754, 753), (369, 751, 754, 367), (371, 755, 751, 369), (370, 752, 755, 371), (374, 459, 461, 375), (745, 756, 829, 743), (756, 343, 341, 828), (757, 222, 758), (739, 757, 758, 759), (733, 760, 605), (739, 759, 760, 733), (337, 736, 759, 758), (735, 605, 760), (767, 773, 775), (827, 767, 797), (792, 793, 774, 761), (793, 794, 777, 774), (761, 774, 766), (761, 766, 768), (827, 768, 767), (788, 787, 823, 824), (787, 819, 823), (768, 766, 767), (766, 774, 764, 765), (767, 766, 765, 773), (764, 774, 777), (771, 769, 775), (769, 827, 797), (781, 775, 773), (786, 798, 781), (795, 615, 785, 796), (796, 785, 777, 794), (615, 780, 785), (615, 782, 780), (786, 781, 782), (769, 771, 820, 821), (782, 781, 780), (780, 765, 764, 785), (781, 773, 765, 780), (764, 777, 785), (771, 775, 783), (783, 798, 786), (784, 789, 826, 816), (772, 788, 789, 784), (770, 818, 819, 787), (772, 770, 787, 788), (815, 826, 786), (835, 796, 794, 836), (834, 795, 796, 835), (833, 836, 794, 793), (832, 833, 793, 792), (227, 790, 792, 761), (791, 795, 834, 778), (797, 767, 775), (797, 775, 769), (781, 798, 775), (798, 783, 775), (811, 810, 809, 812), (803, 802, 813, 806), (814, 800, 805, 804), (799, 801, 808, 807), (784, 816, 806, 813), (744, 622, 802, 803), (342, 818, 808, 801), (623, 234, 810, 811), (816, 744, 803, 806), (770, 772, 812, 809), (802, 622, 784, 813), (814, 804, 784, 622), (812, 772, 623, 811), (770, 234, 799, 807), (810, 234, 770, 809), (623, 772, 805, 800), (816, 826, 815), (786, 714, 815), (818, 817, 819), (342, 325, 817, 818), (819, 817, 827), (824, 823, 821, 820), (823, 819, 827, 821), (824, 820, 822, 825), (825, 822, 786, 826), (783, 786, 822), (826, 789, 825), (827, 769, 821), (771, 783, 822, 820), (789, 788, 824, 825), (829, 756, 616), (828, 616, 756), (828, 830, 616), (830, 829, 616), (600, 401, 831), (436, 43, 831), (762, 763, 833, 832), (763, 776, 836, 833), (778, 834, 835, 779), (779, 835, 836, 776)])
me_cube_001.polygons.foreach_set('material_index', [3, 0, 0, 0, 0, 0, 3, 3, 3, 3, 3, 3, 3, 3, 0, 0, 0, 0, 0, 0, 0, 0, 0, 0, 0, 0, 0, 1, 1, 1, 1, 1, 1, 1, 1, 0, 0, 1, 1, 1, 1, 1, 1, 1, 1, 1, 1, 1, 1, 2, 2, 1, 1, 1, 0, 2, 2, 2, 2, 2, 0, 1, 1, 1, 1, 1, 1, 2, 1, 1, 2, 1, 1, 2, 2, 2, 2, 2, 2, 2, 2, 2, 2, 2, 2, 2, 2, 2, 2, 2, 2, 2, 2, 2, 2, 2, 2, 2, 1, 1, 0, 2, 0, 0, 0, 0, 0, 0, 0, 0, 0, 0, 0, 0, 0, 0, 0, 0, 0, 0, 0, 0, 0, 0, 0, 0, 0, 0, 0, 0, 0, 0, 0, 0, 0, 0, 0, 0, 0, 0, 0, 0, 0, 0, 0, 0, 0, 0, 0, 0, 0, 0, 0, 0, 0, 0, 0, 0, 0, 0, 0, 0, 0, 0, 0, 0, 0, 0, 0, 0, 0, 0, 0, 0, 0, 0, 0, 0, 0, 0, 0, 0, 0, 0, 0, 0, 0, 0, 0, 0, 0, 0, 0, 0, 0, 0, 0, 0, 0, 0, 0, 0, 0, 0, 0, 0, 0, 0, 0, 2, 1, 2, 1, 1, 1, 1, 1, 1, 1, 1, 2, 1, 1, 2, 1, 1, 1, 1, 0, 0, 0, 0, 0, 2, 2, 2, 2, 2, 2, 2, 2, 2, 2, 2, 0, 0, 0, 0, 0, 0, 0, 0, 0, 0, 0, 0, 0, 0, 0, 0, 0, 0, 0, 0, 1, 1, 2, 2, 2, 2, 1, 2, 1, 2, 1, 2, 2, 2, 1, 2, 1, 0, 0, 0, 0, 0, 0, 0, 0, 4, 0, 0, 4, 0, 0, 0, 0, 0, 0, 0, 7, 0, 6, 6, 0, 0, 0, 0, 0, 0, 0, 0, 0, 0, 0, 0, 0, 0, 0, 0, 0, 0, 0, 0, 0, 0, 0, 0, 0, 0, 0, 0, 0, 0, 0, 0, 0, 0, 0, 0, 0, 0, 0, 0, 0, 0, 0, 0, 0, 0, 0, 0, 0, 0, 0, 0, 0, 0, 0, 0, 0, 0, 0, 0, 0, 0, 0, 0, 0, 0, 0, 0, 0, 0, 0, 0, 0, 0, 0, 0, 0, 0, 0, 0, 0, 0, 0, 0, 0, 0, 0, 0, 0, 0, 0, 0, 0, 0, 0, 0, 0, 0, 0, 0, 0, 0, 0, 0, 0, 0, 0, 5, 0, 0, 0, 0, 0, 0, 0, 0, 1, 7, 5, 5, 5, 5, 5, 5, 5, 5, 5, 5, 4, 0, 0, 4, 4, 4, 4, 0, 0, 0, 0, 0, 0, 6, 6, 0, 0, 0, 0, 0, 0, 0, 0, 0, 0, 0, 0, 0, 0, 3, 0, 0, 0, 0, 0, 3, 3, 3, 3, 3, 3, 3, 3, 0, 0, 0, 0, 0, 0, 0, 0, 0, 0, 0, 0, 0, 1, 1, 1, 1, 1, 1, 1, 1, 0, 0, 1, 1, 1, 1, 1, 1, 1, 1, 1, 1, 1, 1, 2, 2, 1, 1, 1, 0, 2, 2, 2, 2, 2, 0, 1, 1, 1, 1, 1, 1, 2, 1, 1, 2, 1, 1, 2, 2, 2, 2, 2, 2, 2, 2, 2, 2, 2, 2, 2, 2, 2, 2, 2, 2, 2, 2, 2, 2, 2, 2, 2, 1, 1, 0, 2, 0, 0, 0, 0, 0, 0, 0, 0, 0, 0, 0, 0, 0, 0, 0, 0, 0, 0, 0, 0, 0, 0, 0, 0, 0, 0, 0, 0, 0, 0, 0, 0, 0, 0, 0, 0, 0, 0, 0, 0, 0, 0, 0, 0, 0, 0, 0, 0, 0, 0, 0, 0, 0, 0, 0, 0, 0, 0, 0, 0, 0, 0, 0, 0, 0, 0, 0, 0, 0, 0, 0, 0, 0, 0, 0, 0, 0, 0, 0, 0, 0, 0, 0, 0, 0, 0, 0, 0, 0, 0, 0, 0, 0, 0, 0, 0, 0, 0, 0, 0, 0, 0, 0, 0, 0, 0, 0, 2, 1, 2, 1, 1, 1, 1, 1, 1, 1, 1, 2, 1, 1, 2, 1, 1, 1, 1, 0, 0, 0, 0, 0, 2, 2, 2, 2, 2, 2, 2, 2, 2, 2, 2, 0, 0, 0, 0, 0, 0, 0, 0, 0, 0, 0, 0, 0, 0, 0, 0, 0, 0, 0, 0, 1, 1, 2, 2, 2, 2, 1, 2, 1, 2, 1, 2, 2, 2, 1, 2, 1, 7, 7, 0, 0, 0, 0, 0, 0, 0, 0, 4, 0, 0, 4, 0, 7, 0, 0, 0, 0, 0, 0, 7, 0, 6, 6, 7, 0, 0, 0, 0, 0, 0, 0, 0, 0, 0, 0, 0, 0, 0, 0, 0, 0, 0, 0, 0, 0, 0, 0, 0, 0, 0, 0, 0, 0, 0, 0, 0, 0, 0, 0, 0, 0, 0, 0, 0, 0, 0, 0, 0, 0, 0, 0, 0, 0, 0, 0, 0, 0, 0, 0, 0, 0, 0, 0, 0, 0, 0, 0, 0, 0, 0, 0, 0, 0, 0, 0, 0, 0, 0, 0, 0, 0, 0, 0, 0, 0, 0, 0, 0, 0, 0, 0, 0, 0, 0, 0, 0, 0, 0, 0, 0, 0, 0, 0, 0, 0, 0, 7, 7, 0, 0, 0, 0, 0, 5, 0, 0, 0, 0, 0, 0, 0, 7, 7, 0, 1, 7, 5, 5, 5, 5, 5, 5, 5, 5, 5, 5, 4, 0, 0, 4, 4, 4, 4, 0, 0, 0, 0, 0, 0, 6, 6, 0, 0, 0, 0, 0, 0, 0, 0, 0, 0, 0, 0, 0, 0, 0, 0, 4, 4, 4, 4, 4, 4, 7, 7, 7, 7, 7, 7, 7, 2, 2, 7, 7, 7, 7, 7, 7, 7, 7, 7, 7, 7, 7, 7, 1, 7, 7, 7, 7, 7, 7, 7, 7, 7, 7, 7, 7, 7, 7, 7, 7, 7, 7, 7, 7, 7, 7, 7, 7, 7, 7, 7, 7, 7, 7, 7, 7, 7, 7, 7, 7, 7, 7, 7, 7, 7, 7, 2, 2, 2, 2, 1, 2, 1, 1, 2, 0, 0, 0, 0, 2, 2, 7, 7, 7, 7])
me_cube_001.materials.append(mat_gobmaidskin)
me_cube_001.materials.append(mat_gobmaidcloth01)
me_cube_001.materials.append(mat_gobmaidcloth02)
me_cube_001.materials.append(mat_gobmaidcloth03)
me_cube_001.materials.append(mat_gobmaidadd01)
me_cube_001.materials.append(mat_gobmaidadd02)
me_cube_001.materials.append(mat_gobmaideye01)
me_cube_001.materials.append(mat_goblinmaidwig01)
me_cube_001.use_remesh_preserve_volume = False
me_cube_001.use_remesh_preserve_attributes = False
me_cube_001.use_mirror_vertex_groups = False
me_cube_001.update()
arm_goblinmaidrig = bpy.data.armatures.new('GoblinMaidRig')  # bones are not reproduced

# ---- objects
ob_goblinmaidrig = bpy.data.objects.new('GoblinMaidRig', arm_goblinmaidrig)
ob_goblinmaidduster = bpy.data.objects.new('GoblinMaidDuster', me_circle)
ob_goblinmaidmesh = bpy.data.objects.new('GoblinMaidMesh', me_cube_001)

# ---- transforms, parenting, visibility, modifiers, constraints
ob_goblinmaidrig.location = (0.0, -0.004411, 0.0)
ob_goblinmaidrig.rotation_euler = (1.571, -0.0, 0.0)
ob_goblinmaidrig.show_in_front = True
ob_goblinmaidrig.lineart.crease_threshold = 0.0
ob_goblinmaidduster.parent = ob_goblinmaidrig
ob_goblinmaidduster.matrix_parent_inverse = Matrix(((0.1462, 0.275, -0.9503, -0.01212), (0.6162, 0.7261, 0.305, -0.4435), (0.7739, -0.6302, -0.06333, 0.3366), (0.0, 0.0, 0.0, 1.0)))
ob_goblinmaidduster.location = (-0.02745, 0.4879, 0.1243)
ob_goblinmaidduster.rotation_euler = (-1.571, -7.451e-09, 2.608e-08)
ob_goblinmaidduster.lineart.crease_threshold = 0.0
ob_goblinmaidmesh.parent = ob_goblinmaidrig
ob_goblinmaidmesh.matrix_parent_inverse = Matrix(((1.0, 0.0, 0.0, 0.0), (0.0, 1.0, 0.0, 0.004411), (0.0, 0.0, 1.0, 0.0), (0.0, 0.0, 0.0, 1.0)))
ob_goblinmaidmesh.location = (0.0, -0.004411, 0.0)
ob_goblinmaidmesh.rotation_euler = (-1.571, 0.0, 0.0)
ob_goblinmaidmesh.lineart.crease_threshold = 0.0
_vg = ob_goblinmaidmesh.vertex_groups.new(name='Main')
for _i, _w in zip([0, 3, 4, 5, 6, 10, 11, 24, 26, 33, 34, 35, 36, 37, 38, 39, 40, 41, 42, 43, 44, 45, 55, 56, 62, 63, 64, 65, 66, 67, 68, 69, 70, 71, 72, 73, 74, 75, 76, 210, 211, 213, 214, 215, 218, 220, 330, 331, 353, 356, 357, 358, 359, 363, 364, 365, 381, 382, 384, 391, 392, 393, 394, 395, 396, 397, 398, 399, 400, 401, 402, 403, 414, 415, 421, 422, 423, 424, 425, 426, 427, 428, 429, 430, 431, 432, 433, 434, 435, 436, 437, 438, 439, 443, 444, 447, 448, 449, 452, 454, 455, 588, 589, 591, 592, 593, 596, 599, 600, 602, 719, 720, 721, 831], [0.01372, 0.09463, 0.03269, 0.1248, 0.06565, 0.09854, 0.1625, 0.1391, 0.1702, 0.1497, 0.2935, 0.4595, 0.03676, 0.1172, 0.1436, 0.09257, 0.2199, 0.1789, 0.16, 0.5714, 0.428, 0.6329, 0.07568, 0.1491, 0.05137, 0.2822, 0.1529, 0.1427, 0.2757, 0.1515, 0.2086, 0.1464, 0.1222, 0.2492, 0.146, 0.1892, 0.1125, 0.35, 0.05602, 0.04037, 0.2059, 0.05319, 0.00622, 0.09915, 0.05042, 0.01194, 0.05962, 0.5137, 0.01372, 0.09463, 0.03269, 0.1248, 0.06565, 0.09854, 0.1776, 0.1625, 0.7336, 0.1391, 0.1702, 0.1497, 0.2935, 0.4595, 0.03676, 0.1172, 0.1436, 0.09257, 0.2199, 0.1789, 0.16, 0.5714, 0.428, 0.6329, 0.07568, 0.1491, 0.05137, 0.2822, 0.1529, 0.1427, 0.2757, 0.1515, 0.2086, 0.1464, 0.1222, 0.2492, 0.146, 0.1892, 0.1125, 0.35, 0.05602, 0.5614, 0.2092, 0.261, 0.1567, 0.5641, 0.2214, 0.4422, 0.5276, 0.6126, 0.02385, 0.6869, 0.7779, 0.04037, 0.2059, 0.05319, 0.00622, 0.09915, 0.05042, 0.05063, 0.2455, 0.01194, 0.05962, 0.5137, 0.3163, 0.566]): _vg.add([_i], _w, 'REPLACE')
_vg = ob_goblinmaidmesh.vertex_groups.new(name='Torso')
for _i, _w in zip([10, 11, 24, 26, 29, 30, 31, 32, 33, 34, 35, 36, 37, 38, 39, 40, 41, 42, 43, 44, 45, 46, 50, 51, 52, 55, 56, 57, 59, 62, 63, 64, 65, 66, 67, 68, 69, 70, 71, 72, 73, 74, 75, 76, 164, 210, 211, 212, 213, 214, 215, 216, 217, 218, 219, 220, 331, 363, 364, 365, 378, 379, 380, 381, 382, 384, 387, 388, 389, 390, 391, 392, 393, 394, 395, 396, 397, 398, 399, 400, 401, 402, 403, 404, 409, 410, 411, 414, 415, 416, 418, 421, 422, 423, 424, 425, 426, 427, 428, 429, 430, 431, 432, 433, 434, 435, 436, 437, 438, 439, 447, 448, 449, 451, 452, 454, 455, 541, 588, 589, 590, 591, 592, 593, 594, 595, 596, 597, 598, 599, 600, 601, 602, 720, 831], [0.01991, 0.01919, 0.1233, 0.1451, 0.1692, 0.1201, 0.119, 0.003631, 0.1379, 0.123, 0.405, 0.866, 0.08895, 0.1149, 0.1415, 0.1493, 0.1646, 0.1846, 0.3187, 0.1366, 0.09829, 0.1052, 0.1425, 0.1507, 0.01837, 0.8114, 0.7208, 0.1348, 0.04063, 0.9188, 0.1196, 0.1119, 0.1436, 0.1183, 0.1074, 0.1051, 0.203, 0.1223, 0.1173, 0.1025, 0.102, 0.191, 0.1937, 0.008462, 0.03391, 0.8023, 0.6936, 0.8379, 0.8628, 0.8179, 0.802, 0.9196, 0.9522, 0.8076, 0.8485, 0.9012, 0.04628, 0.01991, 0.1892, 0.01919, 0.04385, 0.102, 0.1619, 0.0005599, 0.1233, 0.1451, 0.1692, 0.1201, 0.119, 0.003631, 0.1379, 0.123, 0.405, 0.866, 0.08895, 0.1149, 0.1415, 0.1493, 0.1646, 0.1846, 0.3187, 0.1366, 0.09829, 0.1052, 0.1425, 0.1507, 0.01837, 0.8114, 0.7208, 0.1348, 0.04063, 0.9188, 0.1196, 0.1119, 0.1436, 0.1183, 0.1074, 0.1051, 0.203, 0.1223, 0.1173, 0.1025, 0.102, 0.191, 0.1937, 0.008462, 0.2024, 0.1758, 0.1673, 0.2013, 0.2115, 0.1808, 0.1398, 0.1079, 0.9496, 0.1158, 0.1312, 0.03391, 0.8023, 0.6936, 0.8379, 0.8628, 0.8179, 0.802, 0.9196, 0.9522, 0.8076, 0.9537, 0.9769, 0.811, 0.669, 0.8485, 0.9012, 0.04628, 0.3217]): _vg.add([_i], _w, 'REPLACE')
_vg = ob_goblinmaidmesh.vertex_groups.new(name='Chest')
for _i, _w in zip([0, 2, 3, 4, 5, 6, 10, 11, 20, 22, 24, 25, 27, 29, 30, 31, 32, 33, 34, 38, 39, 41, 42, 44, 46, 47, 48, 50, 51, 52, 53, 54, 57, 59, 60, 61, 63, 64, 65, 66, 67, 68, 69, 70, 72, 73, 74, 75, 76, 86, 88, 90, 104, 106, 107, 108, 109, 110, 118, 119, 122, 123, 124, 125, 126, 128, 129, 130, 131, 133, 134, 135, 137, 138, 139, 141, 142, 143, 144, 146, 147, 148, 149, 150, 151, 152, 158, 160, 163, 164, 165, 166, 171, 176, 179, 182, 183, 184, 185, 186, 210, 212, 214, 216, 218, 219, 330, 331, 353, 355, 356, 357, 358, 359, 363, 365, 374, 376, 378, 379, 380, 382, 383, 385, 387, 388, 389, 390, 391, 392, 396, 397, 399, 400, 402, 404, 405, 406, 407, 409, 410, 411, 412, 413, 416, 418, 419, 420, 422, 423, 424, 425, 426, 427, 428, 429, 431, 432, 433, 434, 435, 439, 440, 441, 442, 444, 447, 448, 450, 451, 463, 465, 467, 481, 483, 484, 485, 486, 487, 495, 496, 499, 500, 501, 502, 503, 505, 506, 507, 508, 510, 511, 512, 514, 515, 516, 518, 519, 520, 521, 523, 524, 525, 526, 527, 528, 529, 535, 537, 540, 541, 542, 543, 548, 553, 556, 559, 560, 561, 562, 563, 564, 588, 590, 592, 594, 596, 597, 599, 601, 719, 720, 721], [0.0, 0.0, 0.0, 0.0, 0.0, 0.0, 0.0, 0.0, 0.0, 0.0, 0.0, 0.02315, 0.3183, 0.2575, 0.6004, 0.2383, 0.2397, 0.0, 0.0, 0.0, 0.0, 0.0, 0.0, 0.0, 0.2888, 0.02395, 0.1905, 0.4996, 0.4408, 0.1355, 0.07362, 0.1052, 0.7587, 0.7178, 0.5762, 0.1267, 0.0, 0.0, 0.0, 0.0, 0.0, 0.0, 0.0, 0.0, 0.0, 0.0, 0.0, 0.0, 0.0, 0.0, 0.0, 0.0, 0.0, 0.0, 0.0, 0.0, 0.0, 0.0, 0.0, 0.0, 0.0, 0.0, 0.0, 0.0, 0.0, 0.0, 0.0, 0.0, 0.0, 0.0, 0.0, 0.0, 0.0, 0.0, 0.0, 0.0, 0.0, 0.0, 0.0, 0.0, 0.0, 0.0, 0.0, 0.0, 0.0, 0.0, 0.1577, 0.09105, 0.2325, 0.147, 0.007503, 0.7139, 0.1244, 0.0919, 0.05037, 0.08861, 0.09792, 0.1187, 0.421, 0.5667, 0.05821, 0.07957, 0.07225, 0.06311, 0.06784, 0.08769, 0.0, 0.0, 0.0, 0.0, 0.0, 0.0, 0.0, 0.0, 0.0, 0.0, 0.0, 0.0, 0.4768, 0.4896, 0.5208, 0.0, 0.02315, 0.3183, 0.2575, 0.6004, 0.2383, 0.2397, 0.0, 0.0, 0.0, 0.0, 0.0, 0.0, 0.0, 0.2888, 0.02716, 0.02395, 0.1905, 0.4996, 0.4408, 0.1355, 0.07362, 0.1052, 0.7587, 0.7178, 0.5762, 0.1267, 0.0, 0.0, 0.0, 0.0, 0.0, 0.0, 0.0, 0.0, 0.0, 0.0, 0.0, 0.0, 0.0, 0.0, 0.8566, 0.8781, 0.07949, 0.0, 0.0, 0.0, 0.8777, 0.8318, 0.0, 0.0, 0.0, 0.0, 0.0, 0.0, 0.0, 0.0, 0.0, 0.0, 0.0, 0.0, 0.0, 0.0, 0.0, 0.0, 0.0, 0.0, 0.0, 0.0, 0.0, 0.0, 0.0, 0.0, 0.0, 0.0, 0.0, 0.0, 0.0, 0.0, 0.0, 0.0, 0.0, 0.0, 0.0, 0.0, 0.0, 0.1577, 0.09105, 0.2325, 0.147, 0.007503, 0.7139, 0.1244, 0.0919, 0.05037, 0.08861, 0.09792, 0.1187, 0.421, 0.5667, 0.7915, 0.05821, 0.07957, 0.07225, 0.06311, 0.06784, 0.02827, 0.06834, 0.08769, 0.0, 0.0, 0.0]): _vg.add([_i], _w, 'REPLACE')
_vg = ob_goblinmaidmesh.vertex_groups.new(name='Neck')
for _i, _w in zip([25, 27, 47, 48, 49, 54, 60, 61, 162, 165, 166, 183, 184, 185, 186, 221, 222, 225, 226, 228, 229, 326, 327, 328, 332, 333, 334, 335, 337, 383, 385, 405, 406, 407, 408, 413, 419, 420, 441, 442, 446, 539, 542, 543, 560, 561, 562, 563, 564, 603, 604, 605, 608, 610, 612, 613, 614, 715, 716, 717, 718, 722, 724, 725, 726, 727, 728, 731, 732, 733, 735, 757, 758, 760, 762, 763, 776, 778, 779, 790, 791, 795, 832, 833, 834, 835, 836], [0.0, 0.0, 0.6281, 0.0, 0.0, 0.6543, 0.1444, 0.7192, 0.0, 0.0, 0.01265, 0.0, 0.0, 0.0, 0.0, 0.06702, 0.06114, 0.0969, 0.07764, 0.08465, 0.4731, 0.2401, 0.06689, 0.08292, 0.3697, 0.2473, 0.02018, 0.2939, 0.07903, 0.0, 0.0, 0.0, 0.6281, 0.0, 0.0, 0.6544, 0.1444, 0.7192, 0.09255, 0.8997, 0.672, 0.0, 0.0, 0.01265, 0.0, 0.0, 0.0, 0.0, 0.0, 0.1314, 0.06711, 0.06119, 0.07751, 0.4956, 0.08493, 0.9185, 0.4731, 0.2403, 0.06981, 0.08422, 6.818e-05, 0.09661, 0.3696, 0.6565, 0.2473, 0.008511, 0.02033, 0.2938, 0.01049, 0.06737, 0.0785, 0.06769, 0.07574, 0.07514, 0.009462, 0.03375, 0.06516, 0.02079, 0.04901, 0.01727, 0.01722, 0.004043, 0.004731, 0.01688, 0.01242, 0.02451, 0.03258]): _vg.add([_i], _w, 'REPLACE')
_vg = ob_goblinmaidmesh.vertex_groups.new(name='Head')
for _i, _w in zip([47, 54, 61, 221, 222, 223, 224, 225, 226, 227, 228, 229, 230, 231, 232, 233, 234, 325, 326, 327, 328, 329, 332, 333, 334, 335, 336, 337, 338, 339, 340, 341, 342, 343, 344, 345, 406, 413, 420, 446, 603, 604, 605, 606, 607, 608, 609, 610, 611, 612, 613, 614, 615, 616, 617, 618, 619, 620, 621, 622, 623, 714, 715, 716, 717, 718, 722, 723, 724, 725, 726, 727, 728, 729, 730, 731, 732, 733, 734, 735, 736, 737, 738, 739, 740, 741, 742, 743, 744, 745, 746, 747, 748, 756, 757, 758, 759, 760, 761, 762, 763, 764, 765, 766, 767, 768, 769, 770, 771, 772, 773, 774, 775, 776, 777, 778, 779, 780, 781, 782, 783, 784, 785, 786, 787, 788, 789, 790, 791, 792, 793, 794, 795, 796, 797, 798, 799, 800, 801, 802, 803, 804, 805, 806, 807, 808, 809, 810, 811, 812, 813, 814, 815, 816, 817, 818, 819, 820, 821, 822, 823, 824, 825, 826, 827, 828, 829, 830, 832, 833, 834, 835, 836], [0.09185, 0.1005, 0.0821, 0.4679, 0.2348, 0.2875, 0.2, 0.3083, 0.311, 0.1432, 0.583, 0.5196, 0.069, 0.2, 0.01693, 0.2, 0.4, 0.3426, 0.7227, 0.6584, 0.575, 0.1592, 0.5076, 0.6137, 0.1212, 0.4047, 0.2639, 0.2947, 0.2, 0.2, 0.4, 0.2, 0.2969, 0.2486, 0.2, 0.2, 0.09185, 0.1006, 0.08214, 0.1016, 0.5562, 0.4679, 0.2348, 0.2875, 0.2, 0.311, 0.2, 0.4922, 0.155, 0.5863, 0.07374, 0.5196, 0.1206, 0.2, 0.069, 0.2, 0.4, 0.02185, 0.2, 0.4, 0.2179, 0.3426, 0.7227, 0.6584, 0.5875, 0.1592, 0.3083, 0.2, 0.5076, 0.4177, 0.6137, 0.9142, 0.1216, 0.1264, 0.2723, 0.4047, 1.0, 0.2905, 0.2639, 0.2947, 0.2, 0.2401, 0.2561, 0.2, 0.2, 0.2, 0.4, 0.2, 0.2969, 0.2486, 0.2, 0.2029, 0.2, 0.2001, 0.2905, 0.292, 0.2, 0.292, 0.05206, 0.4412, 0.4511, 0.7641, 0.7614, 0.4531, 0.6634, 0.03317, 0.3047, 0.3182, 0.2071, 0.2, 0.8049, 0.4649, 0.8835, 0.6032, 0.7643, 0.478, 0.5497, 0.4954, 0.686, 0.1095, 0.3064, 0.3331, 0.4809, 0.1902, 0.2709, 0.2503, 0.256, 0.3673, 0.3747, 0.4392, 0.5866, 0.7479, 0.4591, 0.6213, 0.5928, 0.5887, 0.2, 0.2, 0.2099, 0.2, 0.2357, 0.2, 0.2, 0.2362, 0.2, 0.2091, 0.2349, 0.2606, 0.2113, 0.2126, 0.2, 0.2, 0.3397, 0.2581, 0.133, 0.245, 0.2713, 0.2273, 0.2385, 0.2301, 0.3155, 0.2766, 0.307, 0.3178, 0.06733, 0.2, 0.2, 0.2, 0.4402, 0.5189, 0.4685, 0.5855, 0.6756]): _vg.add([_i], _w, 'REPLACE')
_vg = ob_goblinmaidmesh.vertex_groups.new(name='EarUp.L')
for _i, _w in zip([25, 47, 48, 49, 58, 60, 77, 78, 155, 156, 167, 168, 176, 177, 183, 185, 186, 189, 204, 205, 208, 221, 222, 223, 224, 225, 227, 228, 230, 231, 232, 233, 234, 238, 246, 317, 319, 320, 321, 322, 323, 324, 325, 327, 328, 329, 332, 336, 337, 338, 339, 340, 341, 342, 343, 344, 345, 383, 385, 405, 407, 408, 417, 419, 445, 453, 532, 533, 535, 537, 542, 544, 545, 553, 554, 556, 557, 560, 561, 565, 566, 567, 568, 569, 570, 571, 603, 607, 611, 616, 622, 623, 630, 631, 635, 639, 641, 642, 643, 644, 647, 706, 716, 717, 722, 723, 730, 734, 735, 736, 737, 738, 739, 741, 745, 746, 747, 756, 757, 758, 759, 761, 762, 763, 764, 765, 766, 767, 768, 769, 770, 771, 772, 773, 774, 776, 777, 778, 779, 780, 781, 785, 787, 790, 791, 792, 793, 794, 795, 796, 797, 799, 801, 807, 808, 817, 818, 819, 820, 821, 823, 827, 830, 834], [0.0, 0.0, 0.0, 0.0, 0.0, 0.0, 0.0, 0.0, 0.0, 0.0, 0.0, 0.0, 0.0, 0.0, 0.0, 0.0, 0.0, 0.0, 0.0, 0.0, 0.0, 0.0, 0.0, 0.0, 0.0, 0.0, 0.0, 0.0, 0.0, 0.0, 0.9045, 0.0, 0.0, 0.0, 0.0, 0.01942, 0.5253, 0.8912, 0.8318, 0.9194, 0.5254, 0.933, 0.0, 0.0, 0.0, 0.0, 0.0, 0.0, 0.0, 0.0, 0.0, 0.0, 0.0, 0.0, 0.0, 0.0, 0.0, 0.0, 0.0, 0.0, 0.0, 0.0, 0.0, 0.0, 0.0, 0.0, 0.0, 0.0, 0.0, 0.0, 0.0, 0.0, 0.0, 0.0, 0.0, 0.0, 0.0, 0.0, 0.0, 0.0, 0.0, 0.0, 0.0, 0.0, 0.0, 0.0, 0.0, 0.0, 0.0, 0.0, 0.0, 0.0, 0.0, 0.0, 0.0, 0.0, 0.0, 0.0, 0.0, 0.0, 0.0, 0.0, 0.0, 0.003078, 0.0, 0.0, 0.0, 0.0, 0.0, 0.0, 0.0, 0.0, 0.0, 0.0, 0.0, 0.0, 0.0, 0.0, 0.0, 0.0, 0.0, 0.0, 0.0, 0.0, 0.0, 0.0, 0.0, 0.0167, 0.0, 0.0, 0.0, 0.01631, 0.0, 0.0, 0.0, 0.0, 0.0, 0.02706, 0.0, 0.0, 0.0, 0.03044, 0.0, 0.0, 0.0, 0.0, 0.0, 0.0, 0.0, 0.0, 0.0, 0.0, 0.0, 0.0, 0.0, 0.0, 0.0, 0.0, 0.007944, 0.0, 0.0, 0.0, 0.0, 0.01353]): _vg.add([_i], _w, 'REPLACE')
_vg = ob_goblinmaidmesh.vertex_groups.new(name='EarLow.L')
for _i, _w in zip([317, 318, 319, 320, 321, 322, 323, 324], [0.9648, 0.9927, 0.2981, 0.103, 0.1566, 0.07672, 0.2968, 0.06432]): _vg.add([_i], _w, 'REPLACE')
_vg = ob_goblinmaidmesh.vertex_groups.new(name='JawUp')
for _i, _w in zip([221, 222, 223, 224, 225, 226, 227, 228, 230, 231, 232, 233, 234, 319, 325, 327, 328, 329, 332, 333, 334, 335, 336, 337, 338, 339, 340, 341, 342, 343, 344, 345, 603, 604, 605, 606, 607, 608, 611, 612, 615, 616, 617, 618, 619, 620, 621, 622, 623, 708, 714, 716, 717, 718, 722, 724, 726, 728, 729, 730, 731, 733, 734, 735, 737, 738, 740, 741, 742, 743, 744, 745, 746, 747, 748, 756, 757, 758, 760, 762, 763, 765, 766, 767, 768, 769, 770, 771, 772, 773, 774, 775, 778, 779, 780, 781, 782, 783, 784, 785, 786, 787, 788, 789, 790, 791, 792, 795, 796, 797, 798, 799, 800, 801, 802, 803, 804, 805, 806, 807, 808, 809, 810, 811, 812, 813, 814, 815, 816, 817, 818, 819, 820, 821, 822, 823, 824, 825, 826, 827, 828, 829, 830, 835], [0.306, 0.03078, 0.0, 0.0, 0.2168, 0.5015, 0.0, 0.0, 0.0, 0.0, 0.0, 0.0, 0.0, 0.0, 0.0, 0.01525, 0.0, 0.0, 0.08415, 0.0, 0.0, 0.07372, 0.0, 0.3223, 0.0, 0.0, 0.0, 0.0, 0.0, 0.0, 0.0, 0.0, 0.0, 0.3106, 0.03078, 0.0, 0.0, 0.5041, 0.0, 0.0, 0.006249, 0.0, 0.0, 0.0, 0.0, 0.0, 0.0, 0.0, 0.0, 0.0, 0.0, 0.02225, 0.0, 0.0, 0.2221, 0.08694, 0.0, 0.0, 0.0, 0.0, 0.07634, 0.4417, 0.0, 0.329, 0.0, 0.0, 0.0, 0.0, 0.0, 0.0, 0.0, 0.0, 0.0, 0.0, 0.0, 0.0, 0.4373, 0.346, 0.3533, 0.0, 0.0, 0.0006547, 0.008996, 0.0, 0.0, 0.0, 0.0, 0.0, 0.0, 0.03641, 0.0, 0.0, 0.0, 0.0125, 0.03809, 0.0, 0.0, 0.0, 0.0, 0.0, 0.0, 0.0, 0.0, 0.0, 0.0, 0.0, 0.0, 0.0, 0.00679, 0.0, 0.0, 0.0, 0.0, 0.0, 0.0, 0.0, 0.0, 0.0, 0.0, 0.0, 0.0, 0.0, 0.0, 0.0, 0.0, 0.0, 0.0, 0.0, 0.0, 0.0, 0.0, 0.0, 0.0, 0.05213, 0.0, 0.0, 0.0, 0.0, 0.0, 0.0, 0.0, 0.0, 0.0, 0.009645]): _vg.add([_i], _w, 'REPLACE')
_vg = ob_goblinmaidmesh.vertex_groups.new(name='Jaw')
for _i, _w in zip([221, 222, 223, 225, 226, 228, 332, 333, 335, 337, 604, 605, 606, 608, 609, 612, 722, 723, 724, 725, 726, 731, 733, 735, 736, 739, 757, 758, 759, 760], [0.07287, 0.08387, 0.008324, 0.4069, 0.2303, 0.006511, 0.0398, 0.01481, 0.02078, 0.3687, 0.07264, 0.0836, 0.008117, 0.2295, 0.9922, 0.006339, 0.4053, 0.9843, 0.03903, 0.09078, 0.0143, 0.02018, 0.3035, 0.3661, 0.9962, 0.9922, 0.3052, 0.3595, 0.9989, 0.3564]): _vg.add([_i], _w, 'REPLACE')
_vg = ob_goblinmaidmesh.vertex_groups.new(name='EarUp.R')
for _i, _w in zip([25, 27, 48, 49, 58, 60, 77, 78, 155, 156, 158, 160, 165, 167, 168, 176, 177, 179, 180, 183, 184, 187, 188, 189, 190, 191, 192, 193, 224, 225, 227, 234, 241, 242, 246, 250, 252, 253, 254, 255, 258, 317, 327, 336, 337, 339, 341, 343, 344, 383, 405, 406, 407, 408, 417, 419, 445, 453, 532, 533, 544, 545, 553, 554, 560, 562, 563, 567, 582, 583, 586, 603, 604, 605, 606, 607, 611, 612, 615, 616, 617, 618, 620, 621, 622, 623, 627, 635, 706, 708, 709, 710, 711, 712, 713, 714, 716, 717, 718, 722, 723, 724, 730, 733, 734, 735, 736, 737, 738, 739, 740, 741, 742, 743, 744, 745, 746, 747, 748, 756, 759, 760, 761, 763, 764, 765, 766, 767, 768, 770, 771, 772, 773, 774, 776, 777, 778, 779, 780, 781, 782, 783, 784, 785, 786, 789, 790, 791, 792, 793, 794, 795, 796, 797, 798, 799, 800, 802, 803, 804, 805, 806, 807, 809, 810, 811, 812, 813, 814, 815, 816, 822, 825, 826, 828, 829, 830], [0.0, 0.0, 0.0, 0.0, 0.0, 0.0, 0.0, 0.0, 0.0, 0.0, 0.0, 0.0, 0.0, 0.0, 0.0, 0.0, 0.0, 0.0, 0.0, 0.0, 0.0, 0.0, 0.0, 0.0, 0.0, 0.0, 0.0, 0.0, 0.0, 0.0, 0.0, 0.0, 0.0, 0.0, 0.0, 0.0, 0.0, 0.0, 0.0, 0.0, 0.0, 0.0, 0.0, 0.0, 0.0, 0.0, 0.0, 0.0, 0.0, 0.0, 0.0, 0.0, 0.0, 0.0, 0.0, 0.0, 0.0, 0.0, 0.0, 0.0, 0.0, 0.0, 0.0, 0.0, 0.0, 0.0, 0.0, 0.0, 0.0, 0.0, 0.0, 0.0, 0.0, 0.0, 0.0, 0.0, 0.0, 0.0, 0.05728, 0.0, 0.0, 0.0, 0.8987, 0.0, 0.0, 0.0, 0.0, 0.0, 0.01933, 0.5242, 0.8902, 0.8304, 0.9207, 0.5228, 0.9361, 0.0, 0.0, 0.0, 0.0, 0.0, 0.0, 0.0, 0.0, 0.0, 0.0, 0.0, 0.0, 0.0, 0.0, 0.0, 0.0, 0.0, 0.0, 0.0, 0.0, 0.0, 0.0, 0.0, 0.0, 0.0, 0.0, 0.0, 0.0, 0.0, 0.0, 0.0, 0.0, 0.0, 0.0, 0.0, 0.005413, 0.0, 0.0, 0.0, 0.0, 0.0, 0.0, 0.0, 0.0, 0.0167, 0.0, 0.0, 0.0, 0.0, 0.0, 0.0, 0.0, 0.0, 0.0, 0.0, 0.0, 0.0, 0.0, 0.0, 0.0, 0.0, 0.0, 0.0, 0.0, 0.0, 0.0, 0.0, 0.0, 0.0, 0.0, 0.0, 0.0, 0.0, 0.0, 0.0, 0.0, 0.0, 0.0, 0.0, 0.0, 0.0, 0.0]): _vg.add([_i], _w, 'REPLACE')
_vg = ob_goblinmaidmesh.vertex_groups.new(name='EarLow.R')
for _i, _w in zip([706, 707, 708, 709, 710, 711, 712, 713], [0.9649, 0.9927, 0.2981, 0.1008, 0.1574, 0.07666, 0.2968, 0.06392]): _vg.add([_i], _w, 'REPLACE')
_vg = ob_goblinmaidmesh.vertex_groups.new(name='Collar.L')
for _i, _w in zip([25, 27, 28, 29, 30, 31, 32, 38, 46, 47, 48, 49, 50, 51, 52, 53, 54, 57, 58, 59, 60, 61, 64, 67, 77, 78, 155, 156, 157, 158, 159, 160, 161, 162, 163, 164, 165, 166, 167, 168, 169, 170, 171, 176, 177, 178, 179, 180, 181, 182, 183, 184, 185, 186, 200, 210, 212, 213, 214, 216, 218, 219, 220, 378, 379, 380, 383, 387, 389, 404, 405, 406, 409, 412, 440, 441, 446, 450, 541, 561, 564, 597, 599, 609, 736, 739, 759], [0.2082, 0.3755, 0.244, 0.0, 0.0, 0.0, 0.1991, 0.0, 0.0, 0.0, 0.3064, 0.2835, 0.0, 0.0, 0.592, 0.644, 0.0, 0.0, 0.4867, 0.0, 0.04793, 0.0, 0.0, 0.0, 0.5726, 0.5359, 0.1613, 0.09613, 0.08003, 0.5848, 0.08856, 0.8365, 0.08699, 0.9485, 0.3287, 0.0, 0.6051, 0.0, 0.5389, 0.3267, 0.192, 0.8929, 0.6288, 0.6039, 0.5636, 0.4734, 0.8508, 0.923, 0.8567, 0.6166, 0.3227, 0.288, 0.3496, 0.2267, 0.05955, 0.0, 0.0, 0.0, 0.0, 0.0, 0.0, 0.0, 0.0, 0.02696, 0.0, 0.0, 0.0, 0.0, 0.0, 0.0, 0.0, 0.02838, 0.0, 0.0, 0.0, 0.0, 0.0, 0.0, 0.0, 0.0, 0.0, 0.0, 0.0, 0.0, 0.0, 0.0, 0.0]): _vg.add([_i], _w, 'REPLACE')
_vg = ob_goblinmaidmesh.vertex_groups.new(name='ArmUpp.L')
for _i, _w in zip([27, 28, 30, 32, 50, 51, 52, 53, 58, 59, 66, 68, 77, 78, 155, 156, 157, 158, 159, 160, 161, 162, 163, 167, 168, 169, 170, 171, 176, 177, 178, 179, 180, 181, 182, 187, 188, 189, 190, 191, 192, 193, 194, 195, 196, 197, 198, 199, 200, 202, 203, 204, 205, 206, 207, 208, 209, 235, 236, 237, 238, 239, 240, 241, 242, 243, 244, 245, 246, 256, 257, 346], [0.02361, 0.7537, 0.05376, 0.118, 0.07461, 0.03802, 0.2334, 0.08875, 0.5082, 0.009881, 0.0, 0.0, 0.4124, 0.4549, 0.8313, 0.9015, 0.9176, 0.06436, 0.8911, 0.04254, 0.7556, 0.02152, 0.07192, 0.4473, 0.669, 0.8058, 0.09552, 0.1246, 0.09898, 0.4181, 0.5234, 0.08579, 0.06641, 0.1362, 0.1446, 0.1463, 0.5122, 0.8427, 0.8691, 0.1169, 0.857, 0.1373, 0.9425, 0.853, 0.677, 0.9127, 0.7444, 0.3168, 0.9253, 0.7067, 0.1651, 0.9972, 0.9948, 0.9955, 0.9955, 0.9907, 0.9995, 0.9999, 1.001, 0.9999, 0.9998, 0.9992, 0.9997, 0.9894, 0.9869, 0.9926, 0.9946, 0.9365, 0.9877, 0.04371, 0.01669, 0.361]): _vg.add([_i], _w, 'REPLACE')
_vg = ob_goblinmaidmesh.vertex_groups.new(name='ArmLow.L')
for _i, _w in zip([34, 44, 63, 66, 68, 71, 172, 173, 174, 175, 187, 188, 189, 190, 191, 192, 193, 194, 195, 196, 197, 198, 199, 201, 202, 203, 245, 247, 248, 249, 250, 251, 252, 253, 254, 255, 256, 257, 258, 270, 271, 273, 274, 275, 277, 304, 313, 315, 346], [0.0, 0.0, 0.0, 0.0, 0.0, 0.0, 0.9631, 0.9705, 0.9559, 0.9453, 0.8537, 0.4878, 0.1573, 0.1309, 0.8831, 0.143, 0.8627, 0.05752, 0.147, 0.323, 0.08726, 0.2556, 0.6832, 0.9574, 0.2933, 0.8349, 0.06346, 0.9997, 0.9997, 0.9999, 0.9995, 1.0, 0.9989, 0.9927, 0.9935, 0.9912, 0.9531, 0.9667, 0.9857, 0.1508, 0.08751, 0.1302, 0.1059, 0.07928, 0.01702, 0.07917, 0.07417, 0.958, 0.639]): _vg.add([_i], _w, 'REPLACE')
_vg = ob_goblinmaidmesh.vertex_groups.new(name='Hand.L')
for _i, _w in zip([66, 68, 172, 173, 263, 264, 270, 271, 273, 274, 275, 276, 277, 278, 279, 287, 288, 295, 298, 301, 303, 304, 312, 313, 314, 315, 316], [0.0, 0.0, 0.01963, 0.003361, 0.3023, 0.2043, 0.5329, 0.1178, 0.8226, 0.8708, 0.9004, 0.8453, 0.1882, 0.02017, 0.06281, 0.2686, 0.7232, 0.06306, 0.1626, 0.0005195, 0.7478, 0.1674, 0.07763, 0.8256, 0.9593, 0.02732, 0.8428]): _vg.add([_i], _w, 'REPLACE')
_vg = ob_goblinmaidmesh.vertex_groups.new(name='FingerUp.L')
for _i, _w in zip([34, 44, 63, 66, 68, 260, 263, 264, 267, 268, 276, 280, 284, 287, 288, 291, 292, 294, 295, 298, 307, 310, 312, 316], [0.0, 0.0, 0.0, 0.0, 0.0, 0.1031, 0.6254, 0.8956, 0.9071, 0.9751, 0.1081, 0.9275, 0.9588, 0.9767, 0.4189, 0.9589, 0.026, 0.9363, 0.09208, 0.6961, 0.02525, 0.06708, 0.3382, 0.05566]): _vg.add([_i], _w, 'REPLACE')
_vg = ob_goblinmaidmesh.vertex_groups.new(name='FingerLow.L')
for _i, _w in zip([34, 44, 63, 66, 67, 68, 260, 267, 268, 280, 284, 286, 291, 292, 293, 294, 306, 307, 308, 309, 310, 311], [0.0, 0.0, 0.0, 0.0, 0.0, 0.0, 0.8962, 0.8599, 0.843, 0.4367, 0.8462, 0.998, 0.5145, 0.9615, 1.008, 0.4116, 0.9914, 0.9619, 0.9756, 1.02, 0.9317, 1.004]): _vg.add([_i], _w, 'REPLACE')
_vg = ob_goblinmaidmesh.vertex_groups.new(name='IndexUp.L')
for _i, _w in zip([34, 44, 63, 64, 66, 67, 68, 259, 262, 263, 264, 265, 269, 270, 277, 278, 279, 281, 283, 285, 287, 288, 295, 296, 298, 301, 303, 312, 316], [0.0, 0.0, 0.0, 0.0, 0.0, 0.0, 0.0, 0.005798, 0.1433, 0.06299, 0.08244, 0.9677, 0.9946, 0.01975, 0.1774, 0.1206, 0.1071, 0.968, 0.9925, 0.9677, 0.124, 0.1229, 0.8128, 0.982, 0.293, 0.9083, 0.1222, 0.5591, 0.01604]): _vg.add([_i], _w, 'REPLACE')
_vg = ob_goblinmaidmesh.vertex_groups.new(name='IndexLow.L')
for _i, _w in zip([34, 44, 63, 66, 68, 259, 261, 262, 297, 305], [0.0, 0.0, 0.0, 0.0, 0.0, 0.9721, 0.9961, 0.8562, 0.9968, 1.071]): _vg.add([_i], _w, 'REPLACE')
_vg = ob_goblinmaidmesh.vertex_groups.new(name='ThumbUp.L')
for _i, _w in zip([11, 34, 64, 67, 68, 71, 73, 175, 266, 270, 271, 273, 277, 278, 279, 295, 299, 300, 301, 302, 303, 304, 312, 313, 316], [0.0, 0.0, 0.0, 0.0, 0.0, 0.0, 0.0, 0.01854, 0.2902, 0.2709, 0.7469, 0.004827, 0.5825, 0.7945, 0.776, 0.0002457, 0.7826, 0.1181, 0.05658, 0.519, 0.1025, 0.7316, 0.025, 0.09004, 0.03569]): _vg.add([_i], _w, 'REPLACE')
_vg = ob_goblinmaidmesh.vertex_groups.new(name='ThumbLow.L')
for _i, _w in zip([0, 1, 3, 11, 24, 26, 33, 34, 35, 37, 38, 39, 40, 41, 42, 43, 44, 63, 64, 65, 66, 67, 68, 69, 70, 71, 72, 73, 75, 79, 80, 81, 82, 83, 91, 92, 93, 94, 95, 96, 266, 271, 272, 278, 279, 282, 289, 290, 299, 300, 302, 331, 353, 354, 356, 364, 365, 381, 382, 384, 391, 392, 393, 395, 396, 397, 398, 399, 400, 401, 402, 422, 423, 424, 425, 426, 427, 428, 429, 430, 431, 432, 434, 436, 447, 448, 449, 454, 456, 457, 458, 459, 460, 468, 469, 470, 471, 472, 473, 720, 831], [0.0, 0.0, 0.0, 0.0, 0.0, 0.0, 0.0, 0.0, 0.0, 0.0, 0.0, 0.0, 0.0, 0.0, 0.0, 0.0, 0.0, 0.0, 0.0, 0.0, 0.0, 0.0, 0.0, 0.0, 0.002946, 0.0, 0.0, 0.003974, 0.0, 0.0, 0.0, 0.0, 0.0, 0.0, 0.0, 0.0, 0.0, 0.0, 0.0, 0.0, 0.6961, 0.004302, 0.9948, 0.02702, 0.04316, 0.9975, 1.008, 1.006, 0.2076, 0.8759, 0.4782, 0.0, 0.0, 0.0, 0.0, 0.0, 0.0, 0.0, 0.0, 0.0, 0.0, 0.0, 0.0, 0.0, 0.0, 0.0, 0.0, 0.0, 0.0, 0.0, 0.0, 0.0, 0.0, 0.0, 0.0, 0.0, 0.0, 0.0, 0.002946, 0.0, 0.0, 0.003974, 0.0, 0.0, 0.0, 0.0, 0.0, 0.0, 0.0, 0.0, 0.0, 0.0, 0.0, 0.0, 0.0, 0.0, 0.0, 0.0, 0.0, 0.0, 0.0]): _vg.add([_i], _w, 'REPLACE')
_vg = ob_goblinmaidmesh.vertex_groups.new(name='Collar.R')
for _i, _w in zip([25, 29, 31, 46, 47, 50, 53, 164, 184, 378, 379, 380, 383, 385, 386, 387, 388, 389, 390, 396, 404, 405, 406, 407, 408, 409, 410, 411, 412, 413, 416, 417, 418, 419, 420, 423, 426, 440, 441, 445, 446, 450, 453, 532, 533, 534, 535, 536, 537, 538, 539, 540, 541, 542, 543, 544, 545, 546, 547, 548, 553, 554, 555, 556, 557, 558, 559, 560, 561, 562, 563, 564, 578, 588, 590, 591, 592, 594, 596, 597, 599, 601, 602, 609, 736, 739, 759], [0.0, 0.0, 0.0, 0.0, 0.02838, 0.0, 0.0, 0.0, 0.0, 0.02696, 0.0, 0.0, 0.2082, 0.3755, 0.244, 0.0, 0.0, 0.0, 0.1991, 0.0, 0.0, 0.0, 0.0, 0.3064, 0.2835, 0.0, 0.0, 0.592, 0.644, 0.0, 0.0, 0.4867, 0.0, 0.04793, 0.0, 0.0, 0.0, 0.0, 0.0, 0.5726, 0.0, 0.0, 0.5359, 0.1613, 0.09613, 0.08003, 0.5848, 0.08856, 0.8365, 0.08699, 0.9485, 0.3287, 0.0, 0.6051, 0.0, 0.5389, 0.3267, 0.192, 0.8929, 0.6288, 0.6039, 0.5636, 0.4734, 0.8508, 0.923, 0.8567, 0.6166, 0.3227, 0.288, 0.3496, 0.2267, 0.0, 0.05955, 0.0, 0.0, 0.0, 0.0, 0.0, 0.0, 0.0, 0.0, 0.0, 0.0, 0.0, 0.0, 0.0, 0.0]): _vg.add([_i], _w, 'REPLACE')
_vg = ob_goblinmaidmesh.vertex_groups.new(name='ArmUpp.R')
for _i, _w in zip([385, 386, 388, 390, 409, 410, 411, 412, 417, 418, 425, 427, 445, 453, 532, 533, 534, 535, 536, 537, 538, 539, 540, 544, 545, 546, 547, 548, 553, 554, 555, 556, 557, 558, 559, 565, 566, 567, 568, 569, 570, 571, 572, 573, 574, 575, 576, 577, 578, 580, 581, 582, 583, 584, 585, 586, 587, 624, 625, 626, 627, 628, 629, 630, 631, 632, 633, 634, 635, 645, 646, 749], [0.02361, 0.7537, 0.05376, 0.118, 0.07461, 0.03802, 0.2334, 0.08875, 0.5082, 0.009881, 0.0, 0.0, 0.4124, 0.4549, 0.8313, 0.9015, 0.9176, 0.06436, 0.8911, 0.04254, 0.7556, 0.02152, 0.07192, 0.4473, 0.669, 0.8058, 0.09552, 0.1246, 0.09898, 0.4181, 0.5234, 0.08579, 0.06641, 0.1362, 0.1446, 0.1463, 0.5122, 0.8427, 0.8691, 0.1169, 0.857, 0.1373, 0.9425, 0.853, 0.677, 0.9127, 0.7444, 0.3168, 0.9253, 0.7067, 0.1651, 0.9972, 0.9948, 0.9955, 0.9955, 0.9907, 0.9995, 0.9999, 1.001, 0.9999, 0.9998, 0.9992, 0.9997, 0.9894, 0.9869, 0.9926, 0.9946, 0.9365, 0.9877, 0.04371, 0.01669, 0.361]): _vg.add([_i], _w, 'REPLACE')
_vg = ob_goblinmaidmesh.vertex_groups.new(name='ArmLow.R')
for _i, _w in zip([392, 402, 422, 425, 427, 430, 549, 550, 551, 552, 565, 566, 567, 568, 569, 570, 571, 572, 573, 574, 575, 576, 577, 579, 580, 581, 634, 636, 637, 638, 639, 640, 641, 642, 643, 644, 645, 646, 647, 659, 660, 662, 663, 664, 666, 693, 702, 704, 749], [0.0, 0.0, 0.0, 0.0, 0.0, 0.0, 0.9631, 0.9705, 0.9559, 0.9453, 0.8537, 0.4878, 0.1573, 0.1309, 0.8831, 0.143, 0.8627, 0.05752, 0.147, 0.323, 0.08726, 0.2556, 0.6832, 0.9574, 0.2933, 0.8349, 0.06346, 0.9997, 0.9997, 0.9999, 0.9995, 1.0, 0.9989, 0.9927, 0.9935, 0.9912, 0.9531, 0.9667, 0.9857, 0.1508, 0.08751, 0.1302, 0.1059, 0.07928, 0.01702, 0.07917, 0.07417, 0.958, 0.639]): _vg.add([_i], _w, 'REPLACE')
_vg = ob_goblinmaidmesh.vertex_groups.new(name='Hand.R')
for _i, _w in zip([425, 427, 549, 550, 652, 653, 659, 660, 662, 663, 664, 665, 666, 667, 668, 676, 677, 684, 687, 690, 692, 693, 701, 702, 703, 704, 705], [0.0, 0.0, 0.01963, 0.003361, 0.3023, 0.2043, 0.5329, 0.1178, 0.8226, 0.8708, 0.9004, 0.8453, 0.1882, 0.02017, 0.06281, 0.2686, 0.7232, 0.06306, 0.1626, 0.0005195, 0.7478, 0.1674, 0.07763, 0.8256, 0.9593, 0.02732, 0.8428]): _vg.add([_i], _w, 'REPLACE')
_vg = ob_goblinmaidmesh.vertex_groups.new(name='FingerUp.R')
for _i, _w in zip([392, 402, 422, 425, 427, 649, 652, 653, 656, 657, 665, 669, 673, 676, 677, 680, 681, 683, 684, 687, 696, 699, 701, 705], [0.0, 0.0, 0.0, 0.0, 0.0, 0.1031, 0.6254, 0.8956, 0.9071, 0.9751, 0.1081, 0.9275, 0.9588, 0.9767, 0.4189, 0.9589, 0.026, 0.9363, 0.09208, 0.6961, 0.02525, 0.06708, 0.3382, 0.05566]): _vg.add([_i], _w, 'REPLACE')
_vg = ob_goblinmaidmesh.vertex_groups.new(name='FingerLow.R')
for _i, _w in zip([392, 402, 422, 425, 426, 427, 649, 656, 657, 669, 673, 675, 680, 681, 682, 683, 695, 696, 697, 698, 699, 700], [0.0, 0.0, 0.0, 0.0, 0.0, 0.0, 0.8962, 0.8599, 0.843, 0.4367, 0.8462, 0.998, 0.5145, 0.9615, 1.008, 0.4116, 0.9914, 0.9619, 0.9756, 1.02, 0.9317, 1.004]): _vg.add([_i], _w, 'REPLACE')
_vg = ob_goblinmaidmesh.vertex_groups.new(name='IndexUp.R')
for _i, _w in zip([392, 402, 422, 423, 425, 426, 427, 648, 651, 652, 653, 654, 658, 659, 666, 667, 668, 670, 672, 674, 676, 677, 684, 685, 687, 690, 692, 701, 705], [0.0, 0.0, 0.0, 0.0, 0.0, 0.0, 0.0, 0.005798, 0.1433, 0.06299, 0.08244, 0.9677, 0.9946, 0.01975, 0.1774, 0.1206, 0.1071, 0.968, 0.9925, 0.9677, 0.124, 0.1229, 0.8128, 0.982, 0.293, 0.9083, 0.1222, 0.5591, 0.01604]): _vg.add([_i], _w, 'REPLACE')
_vg = ob_goblinmaidmesh.vertex_groups.new(name='IndexLow.R')
for _i, _w in zip([392, 402, 422, 425, 427, 648, 650, 651, 686, 694], [0.0, 0.0, 0.0, 0.0, 0.0, 0.9721, 0.9961, 0.8562, 0.9968, 1.071]): _vg.add([_i], _w, 'REPLACE')
_vg = ob_goblinmaidmesh.vertex_groups.new(name='ThumbUp.R')
for _i, _w in zip([365, 392, 423, 426, 427, 430, 432, 552, 655, 659, 660, 662, 666, 667, 668, 684, 688, 689, 690, 691, 692, 693, 701, 702, 705], [0.0, 0.0, 0.0, 0.0, 0.0, 0.0, 0.0, 0.01854, 0.2902, 0.2709, 0.7469, 0.004827, 0.5825, 0.7945, 0.776, 0.0002457, 0.7826, 0.1181, 0.05658, 0.519, 0.1025, 0.7316, 0.025, 0.09004, 0.03569]): _vg.add([_i], _w, 'REPLACE')
_vg = ob_goblinmaidmesh.vertex_groups.new(name='ThumbLow.R')
for _i, _w in zip([34, 37, 38, 39, 44, 63, 64, 65, 66, 67, 68, 72, 392, 395, 396, 397, 402, 422, 423, 424, 425, 426, 427, 429, 431, 432, 655, 660, 661, 667, 668, 671, 678, 679, 688, 689, 691], [0.0, 0.0, 0.0, 0.0, 0.0, 0.0, 0.0, 0.0, 0.0, 0.0, 0.0, 0.0, 0.0, 0.0, 0.0, 0.0, 0.0, 0.0, 0.0, 0.0, 0.0, 0.0, 0.0, 0.004573, 0.0, 0.00473, 0.6961, 0.004302, 0.9948, 0.02702, 0.04316, 0.9975, 1.008, 1.006, 0.2076, 0.8759, 0.4782]): _vg.add([_i], _w, 'REPLACE')
_vg = ob_goblinmaidmesh.vertex_groups.new(name='LegUp.L')
for _i, _w in zip([0, 1, 2, 3, 4, 5, 6, 7, 8, 9, 10, 11, 18, 19, 20, 21, 22, 23, 24, 26, 33, 34, 35, 36, 37, 38, 39, 40, 41, 42, 43, 44, 45, 55, 56, 63, 64, 65, 66, 67, 68, 69, 70, 71, 72, 73, 74, 75, 76, 79, 80, 81, 82, 83, 84, 91, 92, 93, 94, 95, 96, 211, 213, 215, 220, 330, 331, 357, 358, 359, 363, 364, 365, 381, 382, 391, 392, 396, 397, 398, 399, 400, 401, 402, 403, 422, 423, 424, 425, 426, 427, 428, 429, 430, 431, 432, 433, 434, 435, 436, 437, 438, 439, 443, 444, 447, 448, 449, 454, 455, 719, 720, 721, 831], [0.9527, 0.9796, 0.9524, 0.8756, 0.9067, 0.8179, 0.8459, 0.4707, 0.1701, 0.1787, 0.7565, 0.7698, 0.05051, 0.01027, 0.09483, 0.09236, 0.02345, 0.09625, 0.6575, 0.6616, 0.5887, 0.5168, 0.09637, 0.07697, 0.756, 0.6361, 0.7285, 0.8857, 0.8947, 0.8947, 0.05474, 0.3437, 0.2296, 0.09386, 0.1034, 0.5181, 0.5962, 0.4183, 0.5211, 0.5717, 0.5802, 0.9219, 0.6224, 0.5502, 0.6459, 0.6186, 0.959, 0.3599, 0.8634, 0.9162, 0.9353, 0.9159, 0.8799, 0.8733, 0.8806, 0.9874, 1.0, 0.9832, 1.0, 0.9919, 0.932, 0.04066, 0.04264, 0.05171, 0.02174, 0.8846, 0.3746, 0.04227, 0.05391, 0.08552, 0.1067, 0.8947, 0.006569, 0.1199, 0.06607, 0.0951, 0.04069, 0.05776, 0.0001785, 0.1454, 0.1537, 0.1604, 0.02547, 0.07856, 0.01739, 0.05346, 0.06336, 0.1035, 0.05692, 0.06408, 0.05841, 0.1555, 0.09025, 0.06214, 0.06864, 0.06073, 0.1591, 0.08594, 0.04094, 0.1112, 0.8947, 0.8947, 0.904, 0.2146, 0.3831, 0.1695, 0.1419, 0.1204, 0.0959, 0.03899, 0.0005017, 0.06024, 0.3295, 0.04389]): _vg.add([_i], _w, 'REPLACE')
_vg = ob_goblinmaidmesh.vertex_groups.new(name='LegLow.L')
for _i, _w in zip([7, 8, 9, 13, 14, 15, 16, 17, 18, 19, 20, 21, 22, 23, 79, 80, 81, 82, 83, 84, 85, 86, 87, 88, 89, 90, 97, 98, 99, 100, 111, 112, 113, 114, 115, 116, 117, 126, 127, 130, 132, 133, 134, 136, 137, 140, 141, 142, 143, 144, 145, 146, 147, 148, 149, 150, 151, 152, 153, 154, 347, 348, 349, 350, 351, 352], [0.5293, 0.8298, 0.8213, 0.5127, 0.4698, 0.5155, 0.01785, 0.4995, 0.9495, 0.9698, 0.9051, 0.9075, 0.9633, 0.9036, 0.08354, 0.06459, 0.08402, 0.1196, 0.1258, 0.1186, 0.9952, 0.9936, 0.9992, 0.9839, 0.9822, 0.9805, 0.3927, 0.4267, 0.3565, 0.358, 0.1388, 0.07268, 0.07931, 0.09789, 0.09095, 0.4525, 0.4227, 0.03758, 0.02046, 0.02029, 0.03888, 0.02493, 0.0186, 0.01404, 0.02605, 0.01731, 0.9997, 0.9994, 0.9842, 0.9948, 0.9449, 0.9994, 0.9864, 0.9733, 0.9764, 0.9997, 0.9476, 0.9952, 0.9456, 0.9948, 0.03291, 0.4755, 0.04133, 0.2208, 0.4473, 0.4563]): _vg.add([_i], _w, 'REPLACE')
_vg = ob_goblinmaidmesh.vertex_groups.new(name='LegUp.R')
for _i, _w in zip([4, 5, 6, 10, 11, 24, 33, 34, 38, 39, 40, 41, 42, 43, 44, 45, 63, 64, 65, 66, 67, 68, 69, 70, 71, 72, 73, 74, 75, 76, 330, 331, 353, 354, 355, 356, 357, 358, 359, 360, 361, 362, 363, 364, 365, 372, 373, 374, 375, 376, 377, 381, 382, 384, 391, 392, 393, 394, 395, 396, 397, 398, 399, 400, 401, 402, 403, 414, 415, 422, 423, 424, 425, 426, 427, 428, 429, 430, 431, 432, 433, 434, 435, 436, 437, 438, 439, 443, 444, 447, 448, 449, 454, 455, 456, 457, 458, 459, 460, 461, 468, 469, 470, 471, 472, 473, 589, 591, 593, 602, 719, 720, 721, 831], [0.04227, 0.05391, 0.08552, 0.1067, 0.006569, 0.06607, 0.0951, 0.04069, 0.05776, 0.0001785, 0.1454, 0.1537, 0.1604, 0.02547, 0.07856, 0.01739, 0.05346, 0.06336, 0.1035, 0.05692, 0.06408, 0.05841, 0.1555, 0.09025, 0.06214, 0.06864, 0.06073, 0.1591, 0.08594, 0.04094, 0.0005017, 0.06024, 0.9527, 0.9796, 0.9524, 0.8756, 0.9067, 0.8179, 0.8459, 0.4707, 0.1701, 0.1787, 0.7565, 0.8947, 0.7698, 0.05051, 0.01027, 0.09483, 0.09236, 0.02345, 0.09625, 0.1199, 0.6575, 0.6616, 0.5887, 0.5168, 0.09637, 0.07697, 0.756, 0.6361, 0.7285, 0.8857, 0.8947, 0.8947, 0.05474, 0.3437, 0.2296, 0.09386, 0.1034, 0.5181, 0.5962, 0.4183, 0.5211, 0.5717, 0.5802, 0.9219, 0.6224, 0.5502, 0.6459, 0.6186, 0.959, 0.3599, 0.8634, 0.1112, 0.8947, 0.8947, 0.904, 0.2146, 0.3831, 0.1695, 0.1419, 0.1204, 0.0959, 0.03899, 0.9162, 0.9353, 0.9159, 0.8799, 0.8733, 0.8806, 0.9874, 1.0, 0.9832, 1.0, 0.9919, 0.932, 0.04066, 0.04264, 0.05171, 0.02174, 0.8846, 0.3746, 0.3295, 0.04389]): _vg.add([_i], _w, 'REPLACE')
_vg = ob_goblinmaidmesh.vertex_groups.new(name='LegLow.R')
for _i, _w in zip([360, 361, 362, 367, 368, 369, 370, 371, 372, 373, 374, 375, 376, 377, 456, 457, 458, 459, 460, 461, 462, 463, 464, 465, 466, 467, 474, 475, 476, 477, 488, 489, 490, 491, 492, 493, 494, 503, 504, 507, 509, 510, 511, 513, 514, 517, 518, 519, 520, 521, 522, 523, 524, 525, 526, 527, 528, 529, 530, 531, 750, 751, 752, 753, 754, 755], [0.5293, 0.8298, 0.8213, 0.5127, 0.4698, 0.5155, 0.01792, 0.4995, 0.9495, 0.9698, 0.9051, 0.9075, 0.9633, 0.9036, 0.08354, 0.06459, 0.08402, 0.1196, 0.1258, 0.1186, 0.9952, 0.9936, 0.9992, 0.9839, 0.9822, 0.9805, 0.3927, 0.4267, 0.3565, 0.358, 0.1388, 0.07242, 0.0792, 0.09787, 0.09089, 0.4525, 0.4227, 0.03758, 0.02045, 0.02029, 0.03886, 0.02492, 0.01859, 0.01403, 0.02605, 0.01731, 0.9997, 0.9994, 0.9842, 0.9948, 0.9449, 0.9994, 0.9864, 0.9733, 0.9764, 0.9997, 0.9476, 0.9952, 0.9456, 0.9948, 0.03289, 0.4755, 0.0409, 0.2207, 0.4472, 0.4563]): _vg.add([_i], _w, 'REPLACE')
_vg = ob_goblinmaidmesh.vertex_groups.new(name='Foot.L')
for _i, _w in zip([12, 13, 14, 15, 16, 17, 97, 98, 99, 100, 101, 102, 104, 109, 110, 111, 112, 113, 114, 115, 116, 117, 118, 119, 120, 121, 123, 125, 126, 127, 129, 130, 131, 132, 133, 134, 135, 136, 137, 139, 140, 145, 148, 151, 153, 347, 348, 349, 350, 351, 352], [0.9747, 0.4871, 0.53, 0.4842, 0.9654, 0.5001, 0.6039, 0.5715, 0.6399, 0.6368, 0.7559, 0.96, 0.06968, 0.0205, 0.7921, 0.8553, 0.9213, 0.905, 0.8945, 0.8925, 0.5463, 0.5756, 0.3194, 0.4738, 0.9061, 0.9293, 0.01357, 0.07706, 0.8448, 0.8937, 0.06823, 0.8616, 0.1085, 0.9077, 0.8511, 0.8569, 0.869, 0.8717, 0.8539, 0.9038, 0.8599, 0.055, 0.003414, 0.05225, 0.05427, 0.9257, 0.5238, 0.9529, 0.7772, 0.5519, 0.5428]): _vg.add([_i], _w, 'REPLACE')
_vg = ob_goblinmaidmesh.vertex_groups.new(name='Toes.L')
for _i, _w in zip([101, 102, 103, 104, 105, 106, 107, 108, 109, 110, 118, 119, 120, 121, 122, 123, 124, 125, 126, 127, 128, 129, 130, 131, 132, 133, 134, 135, 136, 137, 138, 139, 140, 347], [0.243, 0.02354, 0.9876, 0.9299, 0.9987, 0.9956, 0.9989, 0.9931, 0.9647, 0.2014, 0.6785, 0.5245, 0.07507, 0.05342, 1.033, 0.9684, 0.9988, 0.9223, 0.1114, 0.07103, 0.991, 0.9316, 0.1032, 0.8907, 0.04581, 0.1114, 0.1088, 0.1194, 0.09632, 0.1081, 0.9848, 0.07201, 0.1065, 0.01567]): _vg.add([_i], _w, 'REPLACE')
_vg = ob_goblinmaidmesh.vertex_groups.new(name='Eye.L')
for _i, _w in zip([221, 222, 223, 224, 225, 226, 227, 228, 229, 230, 231, 232, 233, 234, 318, 319, 320, 322, 323, 324, 325, 327, 328, 329, 332, 333, 334, 335, 336, 337, 338, 339, 340, 341, 342, 343, 344, 345, 603, 606, 607, 610, 614, 616, 618, 619, 620, 622, 623, 716, 718, 723, 727, 728, 729, 730, 732, 734, 735, 736, 737, 738, 739, 740, 741, 742, 745, 746, 747, 748, 756, 757, 758, 759, 760, 761, 762, 765, 767, 769, 770, 771, 772, 773, 775, 784, 787, 788, 790, 792, 793, 794, 796, 797, 799, 800, 801, 802, 803, 804, 805, 806, 807, 808, 809, 810, 811, 812, 813, 814, 816, 817, 818, 819, 820, 821, 823, 824, 827, 828, 829, 830], [0.0, 0.03918, 0.0, 0.9027, 0.0, 0.0, 0.0, 0.0, 0.0, 0.0, 0.7328, 0.0, 0.729, 0.0, 0.0, 0.0, 0.0, 0.0, 0.0, 0.0, 0.0, 0.0, 0.0, 0.0, 0.0, 0.0, 0.0, 0.0, 0.0, 0.0, 0.7279, 0.6579, 0.0, 0.4312, 0.0, 0.0, 0.7029, 0.9335, 0.0, 0.0, 0.0, 0.0, 0.0, 0.0259, 0.0, 0.0, 0.0, 0.0, 0.0, 0.0, 0.0007142, 0.0, 0.0, 0.05394, 0.0, 0.0, 0.0, 0.0, 0.0, 0.0, 0.0, 0.0, 0.0, 0.0, 0.04529, 0.0, 0.0, 0.0, 0.1003, 0.0, 0.01695, 0.0, 0.0, 0.0, 0.0, 0.0, 0.0, 0.0, 0.0, 0.0, 0.0, 0.0, 0.0, 0.0, 0.0, 0.0, 0.0, 0.0, 0.0, 0.0, 0.0, 0.0, 0.0, 0.0, 0.0, 0.0, 0.0, 0.0, 0.0, 0.0, 0.0, 0.0, 0.0, 0.0, 0.0, 0.0, 0.0, 0.0, 0.0, 0.0, 0.0, 0.0, 0.0, 0.0, 0.0, 0.0, 0.0, 0.0, 0.0, 0.2493, 0.0, 0.05809]): _vg.add([_i], _w, 'REPLACE')
_vg = ob_goblinmaidmesh.vertex_groups.new(name='Foot.R')
for _i, _w in zip([366, 367, 368, 369, 370, 371, 474, 475, 476, 477, 478, 479, 481, 486, 487, 488, 489, 490, 491, 492, 493, 494, 495, 496, 497, 498, 500, 502, 503, 504, 506, 507, 508, 509, 510, 511, 512, 513, 514, 516, 517, 522, 525, 528, 530, 750, 751, 752, 753, 754, 755], [0.9747, 0.4871, 0.53, 0.4842, 0.9654, 0.5002, 0.6039, 0.5716, 0.6399, 0.6369, 0.7559, 0.96, 0.06968, 0.0205, 0.7921, 0.8553, 0.9216, 0.9051, 0.8945, 0.8926, 0.5464, 0.5756, 0.3194, 0.4738, 0.9061, 0.9294, 0.01357, 0.07706, 0.8448, 0.8937, 0.06823, 0.8616, 0.1085, 0.9077, 0.8511, 0.8569, 0.869, 0.8717, 0.8539, 0.9038, 0.8599, 0.055, 0.003414, 0.05226, 0.05427, 0.9257, 0.5238, 0.9531, 0.7773, 0.5519, 0.5428]): _vg.add([_i], _w, 'REPLACE')
_vg = ob_goblinmaidmesh.vertex_groups.new(name='Toes.R')
for _i, _w in zip([478, 479, 480, 481, 482, 483, 484, 485, 486, 487, 495, 496, 497, 498, 499, 500, 501, 502, 503, 504, 505, 506, 507, 508, 509, 510, 511, 512, 513, 514, 515, 516, 517, 750], [0.243, 0.02354, 0.9876, 0.9299, 0.9987, 0.9956, 0.9989, 0.9931, 0.9647, 0.2014, 0.6785, 0.5245, 0.07507, 0.05342, 1.033, 0.9684, 0.9988, 0.9223, 0.1114, 0.07103, 0.991, 0.9316, 0.1032, 0.8907, 0.04581, 0.1114, 0.1088, 0.1194, 0.09632, 0.1081, 0.9848, 0.07201, 0.1065, 0.01567]): _vg.add([_i], _w, 'REPLACE')
_vg = ob_goblinmaidmesh.vertex_groups.new(name='Eye.R')
for _i, _w in zip([223, 224, 229, 231, 232, 234, 327, 329, 334, 336, 337, 338, 339, 340, 343, 344, 345, 603, 604, 605, 606, 607, 608, 610, 611, 612, 614, 615, 616, 617, 618, 619, 620, 621, 622, 623, 707, 708, 709, 711, 712, 713, 714, 716, 717, 718, 722, 723, 724, 726, 727, 728, 729, 730, 731, 732, 733, 734, 735, 736, 737, 738, 739, 740, 741, 742, 743, 744, 745, 746, 747, 748, 756, 758, 759, 760, 763, 765, 770, 771, 772, 773, 775, 778, 779, 781, 782, 783, 784, 786, 787, 788, 789, 791, 793, 794, 795, 796, 798, 800, 802, 803, 804, 805, 806, 811, 812, 813, 814, 815, 816, 819, 820, 822, 823, 824, 825, 826, 827, 828, 829, 830], [0.0, 0.0, 0.0, 0.0, 0.0, 0.0, 0.0, 0.0007142, 0.05366, 0.0, 0.0, 0.0, 0.04529, 0.0, 0.0, 0.0, 0.0, 0.0, 0.0, 0.03918, 0.0, 0.9024, 0.0, 0.0, 0.0, 0.0, 0.0, 0.0, 0.0259, 0.0, 0.7328, 0.0, 0.0, 0.729, 0.0, 0.0, 0.0, 0.0, 0.0, 0.0, 0.0, 0.0, 0.0, 0.0, 0.0, 0.0, 0.0, 0.0, 0.0, 0.0, 0.0, 0.0, 0.0, 0.0, 0.0, 0.0, 0.0, 0.0, 0.0, 0.0, 0.0, 0.0, 0.0, 0.7279, 0.6323, 0.0, 0.8175, 0.0, 0.0, 0.6911, 0.1003, 0.9322, 0.01695, 0.0, 0.0, 0.0, 0.0, 0.0, 0.0, 0.0, 0.0, 0.0, 0.0, 0.0, 0.0, 0.0, 0.0, 0.0, 0.0, 0.0, 0.0, 0.0, 0.0, 0.0, 0.0, 0.0, 0.0, 0.0, 0.0, 0.0, 0.0, 0.0, 0.0, 0.0, 0.0, 0.0, 0.0, 0.0, 0.0, 0.0, 0.0, 0.0, 0.0, 0.0, 0.0, 0.0, 0.0, 0.0, 0.0, 0.1226, 0.3801, 0.05809]): _vg.add([_i], _w, 'REPLACE')
_m = ob_goblinmaidmesh.modifiers.new('Armature', 'ARMATURE')
_m.object = ob_goblinmaidrig

# ---- collection membership
col_collection_1.objects.link(ob_goblinmaidrig)
col_collection_1.objects.link(ob_goblinmaidduster)
col_collection_1.objects.link(ob_goblinmaidmesh)

# ---- scene / render settings (as saved in the file)
scene.frame_start = 1; scene.frame_end = 155; scene.frame_set(1)
scene.render.engine = 'BLENDER_EEVEE_NEXT'
scene.render.image_settings.file_format = 'FFMPEG'
scene.render.image_settings.color_mode = 'RGB'
scene.render.resolution_x = 800
scene.render.resolution_y = 800
scene.render.dither_intensity = 0.0
scene.cycles.use_denoising = False
scene.cycles.samples = 10
scene.cycles.sampling_pattern = 'TABULATED_SOBOL'
scene.cycles.light_sampling_threshold = 0.0
scene.cycles.use_adaptive_sampling = False
scene.cycles.use_light_tree = False
scene.cycles.blur_glossy = 0.0
scene.cycles.pixel_filter_type = 'GAUSSIAN'
scene.cycles.sample_clamp_indirect = 0.0
scene.view_settings.view_transform = 'Standard'
bpy.context.view_layer.update()

# ---- added for rendering (the .blend has no active camera and no usable light): camera, sun
cam_auto = bpy.data.cameras.new('AutoCamera')
cam_auto.lens = 50.0
cam_auto.sensor_width = 36.0
cam_auto.clip_end = 1000.0
ob_auto_camera = bpy.data.objects.new('AutoCamera', cam_auto)
scene.collection.objects.link(ob_auto_camera)
ob_auto_camera.location = (1.35063, -1.51526, 1.65528)
ob_auto_camera.rotation_euler = (1.09748, -7.21219e-08, 0.694738)
scene.camera = ob_auto_camera
light_auto_sun = bpy.data.lights.new('AutoSun', 'SUN')
light_auto_sun.energy = 3.0
light_auto_sun.angle = 0.0523599
ob_auto_sun = bpy.data.objects.new('AutoSun', light_auto_sun)
scene.collection.objects.link(ob_auto_sun)
ob_auto_sun.rotation_euler = (0.872665, 0.174533, 0.523599)
bpy.context.view_layer.update()
